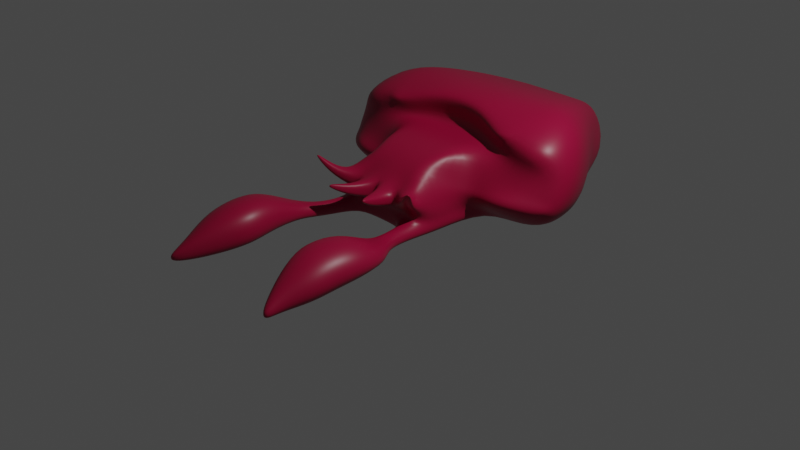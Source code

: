 # Source: Squid2.blend  (saved by Blender 3.4.6; exported with 4.5.12 LTS)
import bpy
from mathutils import Matrix  # noqa: F401  (used for matrix-valued properties, if any)

bpy.ops.wm.read_factory_settings(use_empty=True)
scene = bpy.context.scene
scene.name = 'Scene'

# ---- collections
col_scene = bpy.data.collections.new('Scene'); scene.collection.children.link(col_scene)
col_references = bpy.data.collections.new('References'); scene.collection.children.link(col_references)
col_squid = bpy.data.collections.new('Squid'); scene.collection.children.link(col_squid)

# ---- materials (node trees are filled in below, after node groups)
mat_body = bpy.data.materials.new('Body')
mat_body.use_transparent_shadow = False
mat_body.diffuse_color = (0.8, 0.0, 0.007452, 1.0)
mat_eyeball = bpy.data.materials.new('Eyeball')
mat_eyeball.use_transparent_shadow = False
mat_pupil = bpy.data.materials.new('Pupil')
mat_pupil.use_transparent_shadow = False

# ---- material node trees
mat_body.use_nodes = True; mat_body.node_tree.nodes.clear()
_N = mat_body.node_tree.nodes; _L = mat_body.node_tree.links
n0 = _N.new('ShaderNodeOutputMaterial'); n0.name = 'Material Output'; n0.location = (300, 300)
n1 = _N.new('ShaderNodeBsdfPrincipled'); n1.name = 'Principled BSDF'; n1.location = (10, 300)
n1.distribution = 'GGX'
n1.subsurface_method = 'RANDOM_WALK_SKIN'
n1.inputs[0].default_value = (0.3283, 0.00246, 0.04174, 1.0)
n1.inputs[2].default_value = 0.4022
n1.inputs[3].default_value = 1.45
n1.inputs[13].default_value = 0.3667
n1.inputs[27].default_value = (0.0, 0.0, 0.0, 1.0)
n1.inputs[28].default_value = 1.0
_L.new(n1.outputs[0], n0.inputs[0])
n0.is_active_output = True
mat_eyeball.use_nodes = True; mat_eyeball.node_tree.nodes.clear()
_N = mat_eyeball.node_tree.nodes; _L = mat_eyeball.node_tree.links
n0 = _N.new('ShaderNodeBsdfPrincipled'); n0.name = 'Principled BSDF'; n0.location = (10, 300)
n0.distribution = 'GGX'
n0.subsurface_method = 'RANDOM_WALK_SKIN'
n0.inputs[2].default_value = 0.0
n0.inputs[3].default_value = 1.45
n0.inputs[27].default_value = (0.0, 0.0, 0.0, 1.0)
n0.inputs[28].default_value = 1.0
n1 = _N.new('ShaderNodeOutputMaterial'); n1.name = 'Material Output'; n1.location = (300, 300)
_L.new(n0.outputs[0], n1.inputs[0])
n1.is_active_output = True
mat_pupil.use_nodes = True; mat_pupil.node_tree.nodes.clear()
_N = mat_pupil.node_tree.nodes; _L = mat_pupil.node_tree.links
n0 = _N.new('ShaderNodeBsdfPrincipled'); n0.name = 'Principled BSDF'; n0.location = (10, 300)
n0.distribution = 'GGX'
n0.subsurface_method = 'RANDOM_WALK_SKIN'
n0.inputs[0].default_value = (0.0, 0.0, 0.0, 1.0)
n0.inputs[2].default_value = 1.0
n0.inputs[3].default_value = 1.45
n0.inputs[27].default_value = (0.0, 0.0, 0.0, 1.0)
n0.inputs[28].default_value = 1.0
n1 = _N.new('ShaderNodeOutputMaterial'); n1.name = 'Material Output'; n1.location = (300, 300)
_L.new(n0.outputs[0], n1.inputs[0])
n1.is_active_output = True

# ---- world
world_world = bpy.data.worlds.new('World'); scene.world = world_world
world_world.use_nodes = True; world_world.node_tree.nodes.clear()
_N = world_world.node_tree.nodes; _L = world_world.node_tree.links
n0 = _N.new('ShaderNodeOutputWorld'); n0.name = 'World Output'; n0.location = (300, 300)
n1 = _N.new('ShaderNodeBackground'); n1.name = 'Background'; n1.location = (10, 300)
n1.inputs[0].default_value = (0.05088, 0.05088, 0.05088, 1.0)
_L.new(n1.outputs[0], n0.inputs[0])
n0.is_active_output = True
world_world.color = (0.05088, 0.05088, 0.05088)
world_world.use_sun_shadow = False
world_world.sun_shadow_jitter_overblur = 0.0

# ---- cameras
cam_camera = bpy.data.cameras.new('Camera')
cam_camera.clip_end = 100.0
cam_camera.ortho_scale = 7.314

# ---- lights
light_light = bpy.data.lights.new('Light', 'POINT')
light_light.transmission_factor = 0.0
light_light.energy = 1000.0
light_light.shadow_soft_size = 0.1
light_light.shadow_maximum_resolution = 0.006
light_light.use_absolute_resolution = True

# ---- meshes
me_plane = bpy.data.meshes.new('Plane')
me_plane.from_pydata([(3.258, 6.872, 3.032), (3.258, 6.889, 0.6126), (2.518, 7.993, 2.756), (2.906, 8.408, 0.8826), (3.52, 6.83, 1.881), (1.869, 9.185, 2.336), (4.268, 5.341, 3.322), (4.268, 5.48, 0.5732), (4.53, 5.326, 1.937), (4.923, 4.113, 3.421), (4.923, 4.141, 0.6395), (5.185, 4.072, 1.992), (4.973, 3.097, 3.163), (5.083, 3.43, 0.6461), (5.345, 3.409, 1.886), (4.877, 2.692, 2.412), (5.063, 2.705, 0.6075), (5.325, 2.72, 1.379), (4.371, 1.924, 1.697), (4.477, 1.875, 0.9579), (4.803, 1.949, 1.212), (3.818, 1.455, 1.557), (3.511, 1.413, 1.169), (3.819, 1.284, 1.296), (0.0, 6.802, 3.564), (0.0, 6.83, 0.07283), (0.0, 8.141, 3.077), (0.0, 10.79, 0.867), (0.0, 9.692, 2.472), (0.0, 5.256, 3.996), (0.0, 5.451, 0.003163), (0.0, 4.044, 4.121), (0.0, 4.085, 0.07283), (0.0, 3.359, 0.1155), (0.0, 3.337, 2.742), (0.0, 2.508, 0.1908), (0.0, 1.996, 2.827), (2.79, 7.971, 1.954), (2.035, 1.334, 1.379), (2.042, 1.467, 1.557), (1.883, 6.83, 0.07283), (0.7979, 6.83, 0.07283), (1.027, 5.451, 0.003163), (2.423, 5.451, 0.003163), (2.859, 3.359, 0.1155), (1.212, 3.359, 0.1155), (1.207, 2.508, 0.1908), (2.135, 2.508, 0.1908), (1.175, 4.044, 4.121), (2.773, 4.044, 4.121), (1.023, 1.994, 2.827), (1.816, 1.965, 2.872), (0.7575, 9.668, 2.469), (0.2922, 9.687, 2.471), (0.3769, 10.78, 0.8682), (0.9386, 10.73, 0.8729), (2.773, 4.085, 0.07283), (1.175, 4.085, 0.07283), (1.97, 1.766, 0.7416), (2.015, 1.351, 1.066), (1.027, 5.256, 3.996), (2.423, 5.256, 3.996), (1.302, 3.137, 2.77), (2.295, 2.607, 2.746), (1.883, 6.802, 3.564), (0.7979, 6.802, 3.564), (0.5739, 8.141, 3.077), (1.354, 8.141, 3.077), (2.907, 1.461, 1.557), (3.449, 5.451, 0.003163), (4.054, 2.508, 0.1908), (3.948, 4.044, 4.121), (3.235, 1.919, 1.937), (1.587, 10.55, 0.8887), (2.865, 1.352, 1.066), (3.449, 5.256, 3.996), (3.712, 2.255, 2.777), (1.928, 8.141, 3.077), (2.888, 1.336, 1.379), (2.68, 6.83, 0.07283), (4.07, 3.359, 0.1155), (4.026, 2.134, 3.467), (1.323, 9.604, 2.462), (3.948, 4.085, 0.07283), (3.592, 1.77, 0.7416), (2.68, 6.802, 3.564), (0.0, 3.125, 3.679), (0.0, 3.23, 4.002), (2.6, 2.471, 3.633), (2.544, 2.27, 3.301), (2.832, 2.312, 3.583), (1.282, 2.873, 3.649), (1.285, 3.009, 3.969), (0.0, -0.005083, 0.1115), (0.0, 0.8697, 2.784), (0.0, -0.1746, 2.446), (1.807, -0.2338, 1.842), (0.8104, -0.1798, 2.446), (1.325, -0.1832, 2.446), (1.207, -0.005083, 0.1115), (1.946, -0.005083, 0.1115), (0.8683, 0.8678, 2.784), (1.537, 0.839, 2.776), (2.073, 0.00252, 0.6711), (2.015, -0.1045, 1.057), (0.0, -0.9302, 0.1828), (0.0, -0.923, 0.7644), (0.0, -0.7912, 1.944), (0.0, -0.9226, 1.107), (1.876, -0.8559, 1.57), (0.8632, -0.8897, 1.396), (0.8328, -0.8336, 1.726), (1.536, -0.8012, 1.944), (1.209, -0.9302, 0.1828), (1.948, -0.9302, 0.1828), (1.797, -0.9165, 0.7644), (1.295, -0.9187, 0.7644), (0.8564, -0.9212, 1.107), (2.017, -0.9194, 1.107), (1.501, -1.842, 0.2164), (1.925, -1.825, 0.2164), (1.824, -1.814, 0.7702), (1.51, -1.826, 0.7702), (1.623, -2.754, 0.3335), (2.216, -2.658, 0.3335), (2.092, -2.635, 0.8518), (1.682, -2.694, 0.8519), (1.646, -3.456, 0.4062), (2.898, -3.468, 0.4062), (2.66, -3.414, 1.125), (1.84, -3.41, 1.125), (1.449, -4.724, 0.3676), (3.206, -4.724, 0.3676), (2.862, -4.46, 1.724), (1.695, -4.465, 1.724), (1.258, -5.721, 0.2433), (3.116, -5.721, 0.2433), (2.756, -5.616, 1.79), (1.53, -5.621, 1.79), (1.607, -6.651, 0.1649), (3.078, -6.651, 0.1649), (2.778, -6.588, 1.51), (1.778, -6.593, 1.511), (2.087, -7.615, 0.163), (2.729, -7.615, 0.163), (2.598, -7.573, 0.9056), (2.161, -7.578, 0.9058), (2.506, -8.22, 0.2102), (2.713, -8.22, 0.2102), (2.671, -8.231, 0.4452), (2.53, -8.236, 0.4454), (2.098, -1.318, 1.731), (1.656, -1.629, 1.691), (1.591, -1.555, 1.858), (1.877, -1.321, 1.942), (1.695, -1.675, 1.57), (2.135, -1.369, 1.611), (2.481, -1.797, 2.367), (2.412, -1.918, 2.383), (2.379, -1.895, 2.412), (2.416, -1.804, 2.412), (2.434, -1.935, 2.361), (2.503, -1.814, 2.346), (0.3705, -1.835, 1.475), (0.3705, -1.858, 1.308), (0.3705, -1.746, 1.791), (0.8259, -1.83, 1.475), (0.8292, -1.767, 1.727), (0.8201, -1.857, 1.308), (0.0, -0.8793, 1.382), (0.8472, -2.63, 1.85), (0.85, -2.636, 1.804), (0.8363, -2.607, 1.936), (0.9623, -2.573, 1.85), (0.9554, -2.557, 1.919), (0.9641, -2.581, 1.804), (5.064, 2.334, 1.296), (4.77, 2.29, 0.7827), (2.132, 2.137, 0.4662), (3.823, 2.139, 0.4662), (2.073, -0.001281, 0.3913), (0.0, -0.9266, 0.4736), (2.075, -0.9227, 0.4736), (1.141, -0.925, 0.4736), (1.998, -1.815, 0.4933), (1.435, -1.837, 0.4933), (2.318, -2.622, 0.5926), (1.561, -2.737, 0.5927), (3.113, -3.443, 0.7656), (1.56, -3.432, 0.7658), (3.508, -4.591, 1.046), (1.312, -4.595, 1.046), (3.435, -5.668, 1.016), (1.122, -5.672, 1.017), (3.33, -6.618, 0.8375), (1.47, -6.623, 0.8378), (2.839, -7.593, 0.5342), (2.027, -7.597, 0.5344), (2.748, -8.225, 0.3277), (2.487, -8.229, 0.3279)], [], [(4, 1, 3, 37), (0, 4, 37, 2), (4, 0, 6, 8), (1, 4, 8, 7), (8, 6, 9, 11), (7, 8, 11, 10), (11, 9, 12, 14), (10, 11, 14, 13), (14, 12, 15, 17), (13, 14, 17, 16), (17, 18, 20, 176), (177, 176, 20, 19), (20, 18, 21, 23), (19, 20, 23, 22), (42, 30, 25, 41), (46, 35, 33, 45), (91, 86, 34, 62), (46, 47, 100, 99), (54, 27, 28, 53), (45, 33, 32, 57), (35, 46, 99, 93), (60, 29, 31, 48), (62, 34, 36, 50), (66, 26, 24, 65), (57, 32, 30, 42), (58, 59, 104, 103), (65, 24, 29, 60), (71, 49, 88, 90, 81), (41, 25, 27, 54), (51, 50, 101, 102), (53, 28, 26, 66), (37, 5, 2), (3, 5, 37), (82, 52, 67, 77), (52, 53, 66, 67), (78, 38, 59, 74), (50, 36, 94, 101), (79, 40, 55, 73), (40, 41, 54, 55), (49, 48, 92, 88), (81, 90, 89, 63, 76), (85, 64, 61, 75), (64, 65, 60, 61), (179, 178, 47, 70), (59, 38, 96, 104), (83, 56, 43, 69), (56, 57, 42, 43), (77, 67, 64, 85), (67, 66, 65, 64), (76, 63, 51, 72), (63, 62, 50, 51), (75, 61, 49, 71), (61, 60, 48, 49), (74, 59, 58, 84), (39, 51, 102, 98), (80, 44, 56, 83), (44, 45, 57, 56), (73, 55, 52, 82), (55, 54, 53, 52), (72, 51, 39, 68), (178, 58, 103, 180), (89, 91, 62, 63), (70, 47, 44, 80), (47, 46, 45, 44), (69, 43, 40, 79), (43, 42, 41, 40), (68, 39, 38, 78), (38, 39, 98, 96), (21, 68, 78, 23), (7, 69, 79, 1), (16, 70, 80, 13), (9, 71, 81, 12), (18, 72, 68, 21), (3, 73, 82, 5), (13, 80, 83, 10), (22, 74, 84, 19), (6, 75, 71, 9), (15, 76, 72, 18), (2, 77, 85, 0), (10, 83, 69, 7), (177, 179, 70, 16), (0, 85, 75, 6), (15, 81, 76), (1, 79, 73, 3), (23, 78, 74, 22), (5, 82, 77, 2), (12, 81, 15), (15, 18, 17), (88, 89, 90), (92, 87, 86, 91), (88, 92, 91, 89), (48, 31, 87, 92), (104, 96, 109, 118), (101, 94, 95, 97), (93, 99, 113, 105), (98, 97, 111, 112), (180, 103, 115, 182), (97, 95, 107, 111), (96, 98, 112, 109), (99, 100, 114, 113), (102, 101, 97, 98), (103, 104, 118, 115), (110, 111, 167, 166), (117, 108, 106, 116), (183, 181, 105, 113), (108, 117, 168, 164), (110, 117, 155, 152), (182, 115, 121, 184), (118, 117, 116, 115), (112, 111, 153, 154), (185, 119, 123, 187), (113, 114, 120, 119), (183, 113, 119, 185), (115, 116, 122, 121), (186, 125, 129, 188), (121, 122, 126, 125), (184, 121, 125, 186), (119, 120, 124, 123), (127, 128, 132, 131), (123, 124, 128, 127), (187, 123, 127, 189), (125, 126, 130, 129), (191, 131, 135, 193), (189, 127, 131, 191), (129, 130, 134, 133), (188, 129, 133, 190), (192, 137, 141, 194), (133, 134, 138, 137), (190, 133, 137, 192), (131, 132, 136, 135), (195, 139, 143, 197), (135, 136, 140, 139), (193, 135, 139, 195), (137, 138, 142, 141), (145, 146, 150, 149), (141, 142, 146, 145), (194, 141, 145, 196), (139, 140, 144, 143), (198, 199, 147, 148), (196, 145, 149, 198), (143, 144, 148, 147), (197, 143, 147, 199), (152, 155, 161, 158), (153, 152, 158, 159), (117, 118, 156, 155), (109, 112, 154, 151), (118, 109, 151, 156), (111, 110, 152, 153), (157, 158, 161, 162), (160, 159, 158, 157), (155, 156, 162, 161), (151, 154, 160, 157), (156, 151, 157, 162), (154, 153, 159, 160), (164, 168, 175, 171), (166, 167, 174, 173), (117, 110, 166, 168), (111, 107, 165, 167), (107, 169, 163, 165), (163, 169, 108, 164), (174, 172, 170, 173), (173, 170, 171, 175), (163, 164, 171, 170), (168, 166, 173, 175), (167, 165, 172, 174), (165, 163, 170, 172), (146, 197, 199, 150), (144, 196, 198, 148), (149, 150, 199, 198), (140, 194, 196, 144), (138, 193, 195, 142), (142, 195, 197, 146), (132, 190, 192, 136), (136, 192, 194, 140), (128, 188, 190, 132), (130, 189, 191, 134), (134, 191, 193, 138), (126, 187, 189, 130), (120, 184, 186, 124), (124, 186, 188, 128), (116, 183, 185, 122), (122, 185, 187, 126), (114, 182, 184, 120), (116, 106, 181, 183), (100, 180, 182, 114), (19, 84, 179, 177), (47, 178, 180, 100), (84, 58, 178, 179), (16, 17, 176, 177)])
me_plane.polygons.foreach_set('use_smooth', [True] * 189)
_uv = me_plane.uv_layers.new(name='UVMap')
_uv.uv.foreach_set('vector', [0.3785, 0.5984, 0.4583, 0.5808, 0.4739, 0.6894, 0.3946, 0.6874, 0.3118, 0.6218, 0.3785, 0.5984, 0.3946, 0.6874, 0.339, 0.7114, 0.3785, 0.5984, 0.3118, 0.6218, 0.2911, 0.5275, 0.3489, 0.5094, 0.4583, 0.5808, 0.3785, 0.5984, 0.3489, 0.5094, 0.4106, 0.4941, 0.3489, 0.5094, 0.2911, 0.5275, 0.2841, 0.4757, 0.3287, 0.4585, 0.4106, 0.4941, 0.3489, 0.5094, 0.3287, 0.4585, 0.3739, 0.4416, 0.3287, 0.4585, 0.2841, 0.4757, 0.2824, 0.4422, 0.3238, 0.436, 0.3739, 0.4416, 0.3287, 0.4585, 0.3238, 0.436, 0.3605, 0.4206, 0.3238, 0.436, 0.2824, 0.4422, 0.2954, 0.4175, 0.3311, 0.4108, 0.3605, 0.4206, 0.3238, 0.436, 0.3311, 0.4108, 0.3501, 0.4009, 0.3311, 0.4108, 0.3059, 0.3761, 0.3267, 0.3829, 0.3285, 0.3969, 0.3428, 0.3866, 0.3285, 0.3969, 0.3267, 0.3829, 0.3337, 0.3717, 0.3267, 0.3829, 0.3059, 0.3761, 0.3066, 0.3479, 0.3162, 0.344, 0.3337, 0.3717, 0.3267, 0.3829, 0.3162, 0.344, 0.321, 0.3317, 0.627, 0.4526, 0.7229, 0.4317, 0.7381, 0.583, 0.6608, 0.5764, 0.4939, 0.2351, 0.5708, 0.163, 0.63, 0.2293, 0.5381, 0.2933, 0.1058, 0.4122, 0.0, 0.4185, 0.0002937, 0.3326, 0.1028, 0.3459, 0.4939, 0.2351, 0.4356, 0.2829, 0.3255, 0.1211, 0.3532, 0.09321, 0.5928, 0.9604, 0.615, 1.0, 0.3636, 1.0, 0.372, 0.9676, 0.5381, 0.2933, 0.63, 0.2293, 0.6726, 0.2974, 0.5738, 0.3457, 0.5708, 0.163, 0.4939, 0.2351, 0.3532, 0.09321, 0.4014, 0.0216, 0.1124, 0.6072, 0.03157, 0.638, 0.005629, 0.5301, 0.09976, 0.5151, 0.1028, 0.3459, 0.0002937, 0.3326, 0.0429, 0.2234, 0.1178, 0.2587, 0.2325, 0.8466, 0.194, 0.8928, 0.0973, 0.7745, 0.1582, 0.7323, 0.5738, 0.3457, 0.6726, 0.2974, 0.7229, 0.4317, 0.627, 0.4526, 0.3638, 0.2493, 0.3214, 0.2376, 0.2882, 0.1367, 0.3059, 0.1346, 0.1582, 0.7323, 0.0973, 0.7745, 0.03157, 0.638, 0.1124, 0.6072, 0.2443, 0.4872, 0.1958, 0.4975, 0.1882, 0.4091, 0.2018, 0.4081, 0.248, 0.414, 0.6608, 0.5764, 0.7381, 0.583, 0.615, 1.0, 0.5928, 0.9604, 0.1747, 0.2825, 0.1178, 0.2587, 0.1469, 0.1773, 0.1867, 0.1993, 0.372, 0.9676, 0.3636, 1.0, 0.194, 0.8928, 0.2325, 0.8466, 0.3946, 0.6874, 0.3952, 0.8101, 0.339, 0.7114, 0.4739, 0.6894, 0.3952, 0.8101, 0.3946, 0.6874, 0.3945, 0.8698, 0.3836, 0.9208, 0.277, 0.7905, 0.3061, 0.7527, 0.3836, 0.9208, 0.372, 0.9676, 0.2325, 0.8466, 0.277, 0.7905, 0.3032, 0.3031, 0.2914, 0.241, 0.3214, 0.2376, 0.3214, 0.2981, 0.1178, 0.2587, 0.0429, 0.2234, 0.09313, 0.139, 0.1469, 0.1773, 0.5135, 0.5682, 0.5716, 0.5704, 0.5658, 0.914, 0.5395, 0.8681, 0.5716, 0.5704, 0.6608, 0.5764, 0.5928, 0.9604, 0.5658, 0.914, 0.1958, 0.4975, 0.09976, 0.5151, 0.1054, 0.4386, 0.1882, 0.4091, 0.248, 0.414, 0.2018, 0.4081, 0.1929, 0.3879, 0.1828, 0.3454, 0.2537, 0.3884, 0.2667, 0.6417, 0.2258, 0.6785, 0.1984, 0.5685, 0.2459, 0.5434, 0.2258, 0.6785, 0.1582, 0.7323, 0.1124, 0.6072, 0.1984, 0.5685, 0.3599, 0.3548, 0.3992, 0.2666, 0.4356, 0.2829, 0.3709, 0.3724, 0.3214, 0.2376, 0.2914, 0.241, 0.2484, 0.1373, 0.2882, 0.1367, 0.4155, 0.4231, 0.471, 0.3955, 0.5224, 0.4732, 0.4605, 0.484, 0.471, 0.3955, 0.5738, 0.3457, 0.627, 0.4526, 0.5224, 0.4732, 0.3061, 0.7527, 0.277, 0.7905, 0.2258, 0.6785, 0.2667, 0.6417, 0.277, 0.7905, 0.2325, 0.8466, 0.1582, 0.7323, 0.2258, 0.6785, 0.2537, 0.3884, 0.1828, 0.3454, 0.1747, 0.2825, 0.2696, 0.3398, 0.1828, 0.3454, 0.1028, 0.3459, 0.1178, 0.2587, 0.1747, 0.2825, 0.2459, 0.5434, 0.1984, 0.5685, 0.1958, 0.4975, 0.2443, 0.4872, 0.1984, 0.5685, 0.1124, 0.6072, 0.09976, 0.5151, 0.1958, 0.4975, 0.3214, 0.2981, 0.3214, 0.2376, 0.3638, 0.2493, 0.3445, 0.3386, 0.2715, 0.251, 0.1747, 0.2825, 0.1867, 0.1993, 0.21, 0.1332, 0.3947, 0.3977, 0.4422, 0.3589, 0.471, 0.3955, 0.4155, 0.4231, 0.4422, 0.3589, 0.5381, 0.2933, 0.5738, 0.3457, 0.471, 0.3955, 0.5395, 0.8681, 0.5658, 0.914, 0.3836, 0.9208, 0.3945, 0.8698, 0.5658, 0.914, 0.5928, 0.9604, 0.372, 0.9676, 0.3836, 0.9208, 0.2696, 0.3398, 0.1747, 0.2825, 0.2715, 0.251, 0.2911, 0.3078, 0.3992, 0.2666, 0.3638, 0.2493, 0.3059, 0.1346, 0.3155, 0.1284, 0.1929, 0.3879, 0.1058, 0.4122, 0.1028, 0.3459, 0.1828, 0.3454, 0.3709, 0.3724, 0.4356, 0.2829, 0.4422, 0.3589, 0.3947, 0.3977, 0.4356, 0.2829, 0.4939, 0.2351, 0.5381, 0.2933, 0.4422, 0.3589, 0.4605, 0.484, 0.5224, 0.4732, 0.5716, 0.5704, 0.5135, 0.5682, 0.5224, 0.4732, 0.627, 0.4526, 0.6608, 0.5764, 0.5716, 0.5704, 0.2911, 0.3078, 0.2715, 0.251, 0.2914, 0.241, 0.3032, 0.3031, 0.2914, 0.241, 0.2715, 0.251, 0.21, 0.1332, 0.2484, 0.1373, 0.3066, 0.3479, 0.2911, 0.3078, 0.3032, 0.3031, 0.3162, 0.344, 0.4106, 0.4941, 0.4605, 0.484, 0.5135, 0.5682, 0.4583, 0.5808, 0.3501, 0.4009, 0.3709, 0.3724, 0.3947, 0.3977, 0.3605, 0.4206, 0.2841, 0.4757, 0.2443, 0.4872, 0.248, 0.414, 0.2824, 0.4422, 0.3059, 0.3761, 0.2696, 0.3398, 0.2911, 0.3078, 0.3066, 0.3479, 0.4739, 0.6894, 0.5395, 0.8681, 0.3945, 0.8698, 0.3952, 0.8101, 0.3605, 0.4206, 0.3947, 0.3977, 0.4155, 0.4231, 0.3739, 0.4416, 0.321, 0.3317, 0.3214, 0.2981, 0.3445, 0.3386, 0.3337, 0.3717, 0.2911, 0.5275, 0.2459, 0.5434, 0.2443, 0.4872, 0.2841, 0.4757, 0.2954, 0.4175, 0.2537, 0.3884, 0.2696, 0.3398, 0.3059, 0.3761, 0.339, 0.7114, 0.3061, 0.7527, 0.2667, 0.6417, 0.3118, 0.6218, 0.3739, 0.4416, 0.4155, 0.4231, 0.4605, 0.484, 0.4106, 0.4941, 0.3428, 0.3866, 0.3599, 0.3548, 0.3709, 0.3724, 0.3501, 0.4009, 0.3118, 0.6218, 0.2667, 0.6417, 0.2459, 0.5434, 0.2911, 0.5275, 0.2954, 0.4175, 0.248, 0.414, 0.2537, 0.3884, 0.4583, 0.5808, 0.5135, 0.5682, 0.5395, 0.8681, 0.4739, 0.6894, 0.3162, 0.344, 0.3032, 0.3031, 0.3214, 0.2981, 0.321, 0.3317, 0.3952, 0.8101, 0.3945, 0.8698, 0.3061, 0.7527, 0.339, 0.7114, 0.2824, 0.4422, 0.248, 0.414, 0.2954, 0.4175, 0.2954, 0.4175, 0.3059, 0.3761, 0.3311, 0.4108, 0.1882, 0.4091, 0.1929, 0.3879, 0.2018, 0.4081, 0.1054, 0.4386, 0.001424, 0.4545, 0.0, 0.4185, 0.1058, 0.4122, 0.1882, 0.4091, 0.1054, 0.4386, 0.1058, 0.4122, 0.1929, 0.3879, 0.09976, 0.5151, 0.005629, 0.5301, 0.001424, 0.4545, 0.1054, 0.4386, 0.2882, 0.1367, 0.2484, 0.1373, 0.2577, 0.1096, 0.2714, 0.09945, 0.1469, 0.1773, 0.09313, 0.139, 0.1563, 0.07507, 0.1906, 0.1134, 0.4014, 0.0216, 0.3532, 0.09321, 0.3061, 0.07081, 0.3267, 0.0, 0.21, 0.1332, 0.1906, 0.1134, 0.2311, 0.07999, 0.2418, 0.1085, 0.3155, 0.1284, 0.3059, 0.1346, 0.2831, 0.08971, 0.2934, 0.08983, 0.1906, 0.1134, 0.1563, 0.07507, 0.2074, 0.05259, 0.2311, 0.07999, 0.2484, 0.1373, 0.21, 0.1332, 0.2418, 0.1085, 0.2577, 0.1096, 0.3532, 0.09321, 0.3255, 0.1211, 0.2982, 0.08733, 0.3061, 0.07081, 0.1867, 0.1993, 0.1469, 0.1773, 0.1906, 0.1134, 0.21, 0.1332, 0.3059, 0.1346, 0.2882, 0.1367, 0.2714, 0.09945, 0.2831, 0.08971, 0.2456, 0.07229, 0.2311, 0.07999, 0.238, 0.05958, 0.2386, 0.05925, 0.2583, 0.06384, 0.2466, 0.03292, 0.2687, 0.0164, 0.2798, 0.07588, 0.2924, 0.06802, 0.2954, 0.004913, 0.3267, 0.0, 0.3061, 0.07081, 0.2466, 0.03292, 0.2583, 0.06384, 0.2382, 0.0588, 0.2359, 0.05575, 0.2456, 0.07229, 0.2583, 0.06384, 0.2514, 0.09703, 0.2527, 0.0972, 0.2934, 0.08983, 0.2831, 0.08971, 0.2863, 0.06754, 0.2871, 0.06759, 0.2714, 0.09945, 0.2583, 0.06384, 0.2798, 0.07588, 0.2831, 0.08971, 0.2418, 0.1085, 0.2311, 0.07999, 0.2532, 0.09781, 0.2528, 0.1004, 0.2879, 0.067, 0.2889, 0.06673, 0.2836, 0.05348, 0.2826, 0.05358, 0.3061, 0.07081, 0.2982, 0.08733, 0.2874, 0.06748, 0.2889, 0.06673, 0.2924, 0.06802, 0.3061, 0.07081, 0.2889, 0.06673, 0.2879, 0.067, 0.2831, 0.08971, 0.2798, 0.07588, 0.2868, 0.06757, 0.2863, 0.06754, 0.2823, 0.05272, 0.2825, 0.05291, 0.28, 0.0453, 0.2794, 0.04417, 0.2863, 0.06754, 0.2868, 0.06757, 0.2819, 0.05361, 0.2825, 0.05291, 0.2871, 0.06759, 0.2863, 0.06754, 0.2825, 0.05291, 0.2823, 0.05272, 0.2889, 0.06673, 0.2874, 0.06748, 0.2815, 0.05341, 0.2836, 0.05348, 0.2808, 0.0473, 0.2788, 0.04538, 0.2774, 0.03943, 0.2776, 0.03988, 0.2836, 0.05348, 0.2815, 0.05341, 0.2788, 0.04538, 0.2808, 0.0473, 0.2826, 0.05358, 0.2836, 0.05348, 0.2808, 0.0473, 0.28, 0.04769, 0.2825, 0.05291, 0.2819, 0.05361, 0.2796, 0.04705, 0.28, 0.0453, 0.2775, 0.04012, 0.2776, 0.03988, 0.276, 0.03606, 0.2763, 0.03648, 0.28, 0.04769, 0.2808, 0.0473, 0.2776, 0.03988, 0.2775, 0.04012, 0.28, 0.0453, 0.2796, 0.04705, 0.2777, 0.04038, 0.2779, 0.04009, 0.2794, 0.04417, 0.28, 0.0453, 0.2779, 0.04009, 0.2776, 0.03963, 0.2763, 0.03598, 0.2764, 0.03641, 0.2751, 0.03316, 0.2751, 0.0325, 0.2779, 0.04009, 0.2777, 0.04038, 0.2763, 0.03672, 0.2764, 0.03641, 0.2776, 0.03963, 0.2779, 0.04009, 0.2764, 0.03641, 0.2763, 0.03598, 0.2776, 0.03988, 0.2774, 0.03943, 0.2763, 0.03549, 0.276, 0.03606, 0.2751, 0.03309, 0.2749, 0.03222, 0.2731, 0.02645, 0.2728, 0.0271, 0.276, 0.03606, 0.2763, 0.03549, 0.2748, 0.03146, 0.2749, 0.03222, 0.2763, 0.03648, 0.276, 0.03606, 0.2749, 0.03222, 0.2751, 0.03309, 0.2764, 0.03641, 0.2763, 0.03672, 0.2751, 0.03362, 0.2751, 0.03316, 0.2732, 0.02686, 0.2733, 0.02813, 0.2668, 0.009343, 0.2678, 0.015, 0.2751, 0.03316, 0.2751, 0.03362, 0.2733, 0.02813, 0.2732, 0.02686, 0.2751, 0.0325, 0.2751, 0.03316, 0.2732, 0.02686, 0.2724, 0.02548, 0.2749, 0.03222, 0.2748, 0.03146, 0.2721, 0.02469, 0.2731, 0.02645, 0.2689, 0.01736, 0.2698, 0.0145, 0.2711, 0.01771, 0.2697, 0.01799, 0.2724, 0.02548, 0.2732, 0.02686, 0.2678, 0.015, 0.2689, 0.01736, 0.2731, 0.02645, 0.2721, 0.02469, 0.2697, 0.01799, 0.2711, 0.01771, 0.2728, 0.0271, 0.2731, 0.02645, 0.2711, 0.01771, 0.2698, 0.0145, 0.2527, 0.0972, 0.2514, 0.09703, 0.2533, 0.1018, 0.2536, 0.1016, 0.2532, 0.09781, 0.2527, 0.0972, 0.2536, 0.1016, 0.2539, 0.1015, 0.2583, 0.06384, 0.2714, 0.09945, 0.2551, 0.09977, 0.2514, 0.09703, 0.2577, 0.1096, 0.2418, 0.1085, 0.2528, 0.1004, 0.2548, 0.1006, 0.2714, 0.09945, 0.2577, 0.1096, 0.2548, 0.1006, 0.2551, 0.09977, 0.2311, 0.07999, 0.2456, 0.07229, 0.2527, 0.0972, 0.2532, 0.09781, 0.2536, 0.1011, 0.2536, 0.1016, 0.2533, 0.1018, 0.2535, 0.1013, 0.2538, 0.1013, 0.2539, 0.1015, 0.2536, 0.1016, 0.2536, 0.1011, 0.2514, 0.09703, 0.2551, 0.09977, 0.2535, 0.1013, 0.2533, 0.1018, 0.2548, 0.1006, 0.2528, 0.1004, 0.2538, 0.1013, 0.2536, 0.1011, 0.2551, 0.09977, 0.2548, 0.1006, 0.2536, 0.1011, 0.2535, 0.1013, 0.2528, 0.1004, 0.2532, 0.09781, 0.2539, 0.1015, 0.2538, 0.1013, 0.2359, 0.05575, 0.2382, 0.0588, 0.2382, 0.05886, 0.238, 0.05907, 0.2386, 0.05925, 0.238, 0.05958, 0.2385, 0.05866, 0.2383, 0.05873, 0.2583, 0.06384, 0.2456, 0.07229, 0.2386, 0.05925, 0.2382, 0.0588, 0.2311, 0.07999, 0.2074, 0.05259, 0.2362, 0.05603, 0.238, 0.05958, 0.2074, 0.05259, 0.2272, 0.03552, 0.2368, 0.05511, 0.2362, 0.05603, 0.2368, 0.05511, 0.2272, 0.03552, 0.2466, 0.03292, 0.2359, 0.05575, 0.2385, 0.05866, 0.2388, 0.05863, 0.2385, 0.05887, 0.2383, 0.05873, 0.2383, 0.05873, 0.2385, 0.05887, 0.238, 0.05907, 0.2382, 0.05886, 0.2368, 0.05511, 0.2359, 0.05575, 0.238, 0.05907, 0.2385, 0.05887, 0.2382, 0.0588, 0.2386, 0.05925, 0.2383, 0.05873, 0.2382, 0.05886, 0.238, 0.05958, 0.2362, 0.05603, 0.2388, 0.05863, 0.2385, 0.05866, 0.2362, 0.05603, 0.2368, 0.05511, 0.2385, 0.05887, 0.2388, 0.05863, 0.2733, 0.02813, 0.2728, 0.0271, 0.2698, 0.0145, 0.2668, 0.009343, 0.2721, 0.02469, 0.2724, 0.02548, 0.2689, 0.01736, 0.2697, 0.01799, 0.2678, 0.015, 0.2668, 0.009343, 0.2698, 0.0145, 0.2689, 0.01736, 0.2748, 0.03146, 0.2751, 0.0325, 0.2724, 0.02548, 0.2721, 0.02469, 0.2763, 0.03672, 0.2763, 0.03648, 0.2751, 0.03309, 0.2751, 0.03362, 0.2751, 0.03362, 0.2751, 0.03309, 0.2728, 0.0271, 0.2733, 0.02813, 0.2774, 0.03943, 0.2776, 0.03963, 0.2763, 0.03598, 0.2763, 0.03549, 0.2763, 0.03549, 0.2763, 0.03598, 0.2751, 0.0325, 0.2748, 0.03146, 0.2788, 0.04538, 0.2794, 0.04417, 0.2776, 0.03963, 0.2774, 0.03943, 0.2796, 0.04705, 0.28, 0.04769, 0.2775, 0.04012, 0.2777, 0.04038, 0.2777, 0.04038, 0.2775, 0.04012, 0.2763, 0.03648, 0.2763, 0.03672, 0.2819, 0.05361, 0.2826, 0.05358, 0.28, 0.04769, 0.2796, 0.04705, 0.2874, 0.06748, 0.2871, 0.06759, 0.2823, 0.05272, 0.2815, 0.05341, 0.2815, 0.05341, 0.2823, 0.05272, 0.2794, 0.04417, 0.2788, 0.04538, 0.2798, 0.07588, 0.2924, 0.06802, 0.2879, 0.067, 0.2868, 0.06757, 0.2868, 0.06757, 0.2879, 0.067, 0.2826, 0.05358, 0.2819, 0.05361, 0.2982, 0.08733, 0.2934, 0.08983, 0.2871, 0.06759, 0.2874, 0.06748, 0.2798, 0.07588, 0.2687, 0.0164, 0.2954, 0.004913, 0.2924, 0.06802, 0.3255, 0.1211, 0.3155, 0.1284, 0.2934, 0.08983, 0.2982, 0.08733, 0.3337, 0.3717, 0.3445, 0.3386, 0.3599, 0.3548, 0.3428, 0.3866, 0.4356, 0.2829, 0.3992, 0.2666, 0.3155, 0.1284, 0.3255, 0.1211, 0.3445, 0.3386, 0.3638, 0.2493, 0.3992, 0.2666, 0.3599, 0.3548, 0.3501, 0.4009, 0.3311, 0.4108, 0.3285, 0.3969, 0.3428, 0.3866])
me_plane.materials.append(mat_body)
me_plane.update()
me_sphere = bpy.data.meshes.new('Sphere')
me_sphere.from_pydata([(0.0, 0.5556, 0.8315), (0.0, 0.8315, 0.5556), (0.0, 0.9808, 0.1951), (0.0, 1.0, 0.0), (0.0, 0.9808, -0.1951), (0.0, 0.8315, -0.5556), (0.05698, 0.2864, 0.9927), (0.07466, 0.3753, 0.9239), (0.1084, 0.5449, 0.8315), (0.1379, 0.6935, 0.7071), (0.1622, 0.8155, 0.5556), (0.1802, 0.9061, 0.3827), (0.1913, 0.9619, 0.1951), (0.1951, 0.9808, 0.0), (0.1913, 0.9619, -0.1951), (0.1802, 0.9061, -0.3827), (0.1622, 0.8155, -0.5556), (0.1379, 0.6935, -0.7071), (0.1084, 0.5449, -0.8315), (0.07466, 0.3753, -0.9239), (0.03806, 0.1913, -0.9808), (0.1118, 0.2698, 0.9927), (0.1464, 0.3536, 0.9239), (0.2126, 0.5133, 0.8315), (0.2706, 0.6533, 0.7071), (0.3182, 0.7682, 0.5556), (0.3536, 0.8536, 0.3827), (0.3753, 0.9061, 0.1951), (0.3827, 0.9239, 0.0), (0.3753, 0.9061, -0.1951), (0.3536, 0.8536, -0.3827), (0.3182, 0.7682, -0.5556), (0.2706, 0.6533, -0.7071), (0.2126, 0.5133, -0.8315), (0.1464, 0.3536, -0.9239), (0.07466, 0.1802, -0.9808), (0.1623, 0.2428, 0.9927), (0.2126, 0.3182, 0.9239), (0.3087, 0.4619, 0.8315), (0.3928, 0.5879, 0.7071), (0.4619, 0.6913, 0.5556), (0.5133, 0.7682, 0.3827), (0.5449, 0.8155, 0.1951), (0.5556, 0.8315, 0.0), (0.5449, 0.8155, -0.1951), (0.5133, 0.7682, -0.3827), (0.4619, 0.6913, -0.5556), (0.3928, 0.5879, -0.7071), (0.3087, 0.4619, -0.8315), (0.2126, 0.3182, -0.9239), (0.1084, 0.1622, -0.9808), (0.2065, 0.2065, 0.9927), (0.2706, 0.2706, 0.9239), (0.3928, 0.3928, 0.8315), (0.5, 0.5, 0.7071), (0.5879, 0.5879, 0.5556), (0.6533, 0.6533, 0.3827), (0.6935, 0.6935, 0.1951), (0.7071, 0.7071, 0.0), (0.6935, 0.6935, -0.1951), (0.6533, 0.6533, -0.3827), (0.5879, 0.5879, -0.5556), (0.5, 0.5, -0.7071), (0.3928, 0.3928, -0.8315), (0.2706, 0.2706, -0.9239), (0.1379, 0.1379, -0.9808), (0.2428, 0.1623, 0.9927), (0.3182, 0.2126, 0.9239), (0.4619, 0.3087, 0.8315), (0.5879, 0.3928, 0.7071), (0.6913, 0.4619, 0.5556), (0.7682, 0.5133, 0.3827), (0.8155, 0.5449, 0.1951), (0.8315, 0.5556, 0.0), (0.8155, 0.5449, -0.1951), (0.7682, 0.5133, -0.3827), (0.6913, 0.4619, -0.5556), (0.5879, 0.3928, -0.7071), (0.4619, 0.3087, -0.8315), (0.3182, 0.2126, -0.9239), (0.1622, 0.1084, -0.9808), (0.2698, 0.1118, 0.9927), (0.3536, 0.1464, 0.9239), (0.5133, 0.2126, 0.8315), (0.6533, 0.2706, 0.7071), (0.7682, 0.3182, 0.5556), (0.8536, 0.3536, 0.3827), (0.9061, 0.3753, 0.1951), (0.9239, 0.3827, 0.0), (0.9061, 0.3753, -0.1951), (0.8536, 0.3536, -0.3827), (0.7682, 0.3182, -0.5556), (0.6533, 0.2706, -0.7071), (0.5133, 0.2126, -0.8315), (0.3536, 0.1464, -0.9239), (0.1802, 0.07466, -0.9808), (0.2864, 0.05698, 0.9927), (0.3753, 0.07466, 0.9239), (0.5449, 0.1084, 0.8315), (0.6935, 0.1379, 0.7071), (0.8155, 0.1622, 0.5556), (0.9061, 0.1802, 0.3827), (0.9619, 0.1913, 0.1951), (0.9808, 0.1951, 0.0), (0.9619, 0.1913, -0.1951), (0.9061, 0.1802, -0.3827), (0.8155, 0.1622, -0.5556), (0.6935, 0.1379, -0.7071), (0.5449, 0.1084, -0.8315), (0.3753, 0.07466, -0.9239), (0.1913, 0.03806, -0.9808), (0.292, -1.695e-08, 0.9927), (0.3827, -2.235e-08, 0.9239), (0.5556, -5.215e-08, 0.8315), (0.7071, 1.49e-08, 0.7071), (0.8315, -8.941e-08, 0.5556), (0.9239, 4.47e-08, 0.3827), (0.9808, -8.941e-08, 0.1951), (1.0, -1.639e-07, 0.0), (0.9808, -8.941e-08, -0.1951), (0.9239, 4.47e-08, -0.3827), (0.8315, -8.941e-08, -0.5556), (0.7071, 1.49e-08, -0.7071), (0.5556, -5.215e-08, -0.8315), (0.3827, -2.235e-08, -0.9239), (0.1951, -1.118e-08, -0.9808), (0.2864, -0.05698, 0.9927), (0.3753, -0.07466, 0.9239), (0.5449, -0.1084, 0.8315), (0.6935, -0.1379, 0.7071), (0.8155, -0.1622, 0.5556), (0.9061, -0.1802, 0.3827), (0.9619, -0.1913, 0.1951), (0.9808, -0.1951, 0.0), (0.9619, -0.1913, -0.1951), (0.9061, -0.1802, -0.3827), (0.8155, -0.1622, -0.5556), (0.6935, -0.1379, -0.7071), (0.5449, -0.1084, -0.8315), (0.3753, -0.07466, -0.9239), (0.1913, -0.03806, -0.9808), (0.2698, -0.1118, 0.9927), (0.3536, -0.1464, 0.9239), (0.5133, -0.2126, 0.8315), (0.6533, -0.2706, 0.7071), (0.7682, -0.3182, 0.5556), (0.8536, -0.3536, 0.3827), (0.9061, -0.3753, 0.1951), (0.9239, -0.3827, 0.0), (0.9061, -0.3753, -0.1951), (0.8536, -0.3536, -0.3827), (0.7682, -0.3182, -0.5556), (0.6533, -0.2706, -0.7071), (0.5133, -0.2126, -0.8315), (0.3536, -0.1464, -0.9239), (0.1802, -0.07466, -0.9808), (0.2428, -0.1623, 0.9927), (0.3182, -0.2126, 0.9239), (0.4619, -0.3087, 0.8315), (0.5879, -0.3928, 0.7071), (0.6913, -0.4619, 0.5556), (0.7682, -0.5133, 0.3827), (0.8155, -0.5449, 0.1951), (0.8315, -0.5556, 0.0), (0.8155, -0.5449, -0.1951), (0.7682, -0.5133, -0.3827), (0.6913, -0.4619, -0.5556), (0.5879, -0.3928, -0.7071), (0.4619, -0.3087, -0.8315), (0.3182, -0.2126, -0.9239), (0.1622, -0.1084, -0.9808), (0.2065, -0.2065, 0.9927), (0.2706, -0.2706, 0.9239), (0.3928, -0.3928, 0.8315), (0.5, -0.5, 0.7071), (0.5879, -0.5879, 0.5556), (0.6533, -0.6533, 0.3827), (0.6935, -0.6935, 0.1951), (0.7071, -0.7071, 0.0), (0.6935, -0.6935, -0.1951), (0.6533, -0.6533, -0.3827), (0.5879, -0.5879, -0.5556), (0.5, -0.5, -0.7071), (0.3928, -0.3928, -0.8315), (0.2706, -0.2706, -0.9239), (0.1379, -0.1379, -0.9808), (0.1623, -0.2428, 0.9927), (0.2126, -0.3182, 0.9239), (0.3087, -0.4619, 0.8315), (0.3928, -0.5879, 0.7071), (0.4619, -0.6913, 0.5556), (0.5133, -0.7682, 0.3827), (0.5449, -0.8155, 0.1951), (0.5556, -0.8315, 0.0), (0.5449, -0.8155, -0.1951), (0.5133, -0.7682, -0.3827), (0.4619, -0.6913, -0.5556), (0.3928, -0.5879, -0.7071), (0.3087, -0.4619, -0.8315), (0.2126, -0.3182, -0.9239), (0.1084, -0.1622, -0.9808), (0.1118, -0.2698, 0.9927), (0.1464, -0.3536, 0.9239), (0.2126, -0.5133, 0.8315), (0.2706, -0.6533, 0.7071), (0.3182, -0.7682, 0.5556), (0.3536, -0.8536, 0.3827), (0.3753, -0.9061, 0.1951), (0.3827, -0.9239, 0.0), (0.3753, -0.9061, -0.1951), (0.3536, -0.8536, -0.3827), (0.3182, -0.7682, -0.5556), (0.2706, -0.6533, -0.7071), (0.2126, -0.5133, -0.8315), (0.1464, -0.3536, -0.9239), (0.07466, -0.1802, -0.9808), (0.05698, -0.2864, 0.9927), (0.07466, -0.3753, 0.9239), (0.1084, -0.5449, 0.8315), (0.1379, -0.6935, 0.7071), (0.1622, -0.8155, 0.5556), (0.1802, -0.9061, 0.3827), (0.1913, -0.9619, 0.1951), (0.1951, -0.9808, 0.0), (0.1913, -0.9619, -0.1951), (0.1802, -0.9061, -0.3827), (0.1622, -0.8155, -0.5556), (0.1379, -0.6935, -0.7071), (0.1084, -0.5449, -0.8315), (0.07466, -0.3753, -0.9239), (0.03806, -0.1913, -0.9808), (-3.056e-08, -0.292, 0.9927), (-5.215e-08, -0.3827, 0.9239), (-9.686e-08, -0.5556, 0.8315), (-1.49e-08, -0.7071, 0.7071), (-1.043e-07, -0.8315, 0.5556), (2.98e-08, -0.9239, 0.3827), (-1.341e-07, -0.9808, 0.1951), (-3.278e-07, -1.0, 0.0), (-1.341e-07, -0.9808, -0.1951), (2.98e-08, -0.9239, -0.3827), (-1.043e-07, -0.8315, -0.5556), (-1.49e-08, -0.7071, -0.7071), (-9.686e-08, -0.5556, -0.8315), (-5.215e-08, -0.3827, -0.9239), (-7.451e-09, -0.1951, -0.9808), (-0.05698, -0.2864, 0.9927), (-0.07466, -0.3753, 0.9239), (-0.1084, -0.5449, 0.8315), (-0.1379, -0.6935, 0.7071), (-0.1622, -0.8155, 0.5556), (-0.1802, -0.9061, 0.3827), (-0.1913, -0.9619, 0.1951), (-0.1951, -0.9808, 0.0), (-0.1913, -0.9619, -0.1951), (-0.1802, -0.9061, -0.3827), (-0.1622, -0.8155, -0.5556), (-0.1379, -0.6935, -0.7071), (-0.1084, -0.5449, -0.8315), (-0.07466, -0.3753, -0.9239), (-0.03806, -0.1913, -0.9808), (-0.1118, -0.2698, 0.9927), (-0.1464, -0.3536, 0.9239), (-0.2126, -0.5133, 0.8315), (-0.2706, -0.6533, 0.7071), (-0.3182, -0.7682, 0.5556), (-0.3536, -0.8536, 0.3827), (-0.3753, -0.9061, 0.1951), (-0.3827, -0.9239, 0.0), (-0.3753, -0.9061, -0.1951), (-0.3536, -0.8536, -0.3827), (-0.3182, -0.7682, -0.5556), (-0.2706, -0.6533, -0.7071), (-0.2126, -0.5133, -0.8315), (-0.1464, -0.3536, -0.9239), (-0.07466, -0.1802, -0.9808), (-0.1623, -0.2428, 0.9927), (-0.2126, -0.3182, 0.9239), (-0.3087, -0.4619, 0.8315), (-0.3928, -0.5879, 0.7071), (-0.4619, -0.6913, 0.5556), (-0.5133, -0.7682, 0.3827), (-0.5449, -0.8155, 0.1951), (-0.5556, -0.8315, 0.0), (-0.5449, -0.8155, -0.1951), (-0.5133, -0.7682, -0.3827), (-0.4619, -0.6913, -0.5556), (-0.3928, -0.5879, -0.7071), (-0.3087, -0.4619, -0.8315), (-0.2126, -0.3182, -0.9239), (-0.1084, -0.1622, -0.9808), (-0.2065, -0.2065, 0.9927), (-0.2706, -0.2706, 0.9239), (-0.3928, -0.3928, 0.8315), (-0.5, -0.5, 0.7071), (-0.5879, -0.5879, 0.5556), (-0.6533, -0.6533, 0.3827), (-0.6935, -0.6935, 0.1951), (-0.7071, -0.7071, 0.0), (-0.6935, -0.6935, -0.1951), (-0.6533, -0.6533, -0.3827), (-0.5879, -0.5879, -0.5556), (-0.5, -0.5, -0.7071), (-0.3928, -0.3928, -0.8315), (-0.2706, -0.2706, -0.9239), (-0.1379, -0.1379, -0.9808), (0.0, 0.0, -1.0), (-0.2428, -0.1623, 0.9927), (-0.3182, -0.2126, 0.9239), (-0.4619, -0.3087, 0.8315), (-0.5879, -0.3928, 0.7071), (-0.6913, -0.4619, 0.5556), (-0.7682, -0.5133, 0.3827), (-0.8155, -0.5449, 0.1951), (-0.8315, -0.5556, 0.0), (-0.8155, -0.5449, -0.1951), (-0.7682, -0.5133, -0.3827), (-0.6913, -0.4619, -0.5556), (-0.5879, -0.3928, -0.7071), (-0.4619, -0.3087, -0.8315), (-0.3182, -0.2126, -0.9239), (-0.1622, -0.1084, -0.9808), (-0.2698, -0.1118, 0.9927), (-0.3536, -0.1464, 0.9239), (-0.5133, -0.2126, 0.8315), (-0.6533, -0.2706, 0.7071), (-0.7682, -0.3182, 0.5556), (-0.8536, -0.3536, 0.3827), (-0.9061, -0.3753, 0.1951), (-0.9239, -0.3827, 0.0), (-0.9061, -0.3753, -0.1951), (-0.8536, -0.3536, -0.3827), (-0.7682, -0.3182, -0.5556), (-0.6533, -0.2706, -0.7071), (-0.5133, -0.2126, -0.8315), (-0.3536, -0.1464, -0.9239), (-0.1802, -0.07466, -0.9808), (-0.2864, -0.05698, 0.9927), (-0.3753, -0.07466, 0.9239), (-0.5449, -0.1084, 0.8315), (-0.6935, -0.1379, 0.7071), (-0.8155, -0.1622, 0.5556), (-0.9061, -0.1802, 0.3827), (-0.9619, -0.1913, 0.1951), (-0.9808, -0.1951, 0.0), (-0.9619, -0.1913, -0.1951), (-0.9061, -0.1802, -0.3827), (-0.8155, -0.1622, -0.5556), (-0.6935, -0.1379, -0.7071), (-0.5449, -0.1084, -0.8315), (-0.3753, -0.07466, -0.9239), (-0.1913, -0.03806, -0.9808), (-0.292, 3.595e-08, 0.9927), (-0.3827, 5.215e-08, 0.9239), (-0.5556, 1.49e-07, 0.8315), (-0.7071, 2.98e-08, 0.7071), (-0.8315, 1.639e-07, 0.5556), (-0.9239, 1.49e-08, 0.3827), (-0.9808, 2.682e-07, 0.1951), (-1.0, 4.47e-07, 0.0), (-0.9808, 2.682e-07, -0.1951), (-0.9239, 1.49e-08, -0.3827), (-0.8315, 1.639e-07, -0.5556), (-0.7071, 2.98e-08, -0.7071), (-0.5556, 1.49e-07, -0.8315), (-0.3827, 5.215e-08, -0.9239), (-0.1951, 1.863e-08, -0.9808), (-0.2864, 0.05698, 0.9927), (-0.3753, 0.07466, 0.9239), (-0.5449, 0.1084, 0.8315), (-0.6935, 0.1379, 0.7071), (-0.8155, 0.1622, 0.5556), (-0.9061, 0.1802, 0.3827), (-0.9619, 0.1913, 0.1951), (-0.9808, 0.1951, 0.0), (-0.9619, 0.1913, -0.1951), (-0.9061, 0.1802, -0.3827), (-0.8155, 0.1622, -0.5556), (-0.6935, 0.1379, -0.7071), (-0.5449, 0.1084, -0.8315), (-0.3753, 0.07466, -0.9239), (-0.1913, 0.03806, -0.9808), (-0.2698, 0.1118, 0.9927), (-0.3536, 0.1464, 0.9239), (-0.5133, 0.2126, 0.8315), (-0.6533, 0.2706, 0.7071), (-0.7682, 0.3182, 0.5556), (-0.8536, 0.3536, 0.3827), (-0.9061, 0.3753, 0.1951), (-0.9239, 0.3827, 0.0), (-0.9061, 0.3753, -0.1951), (-0.8536, 0.3536, -0.3827), (-0.7682, 0.3182, -0.5556), (-0.6533, 0.2706, -0.7071), (-0.5133, 0.2126, -0.8315), (-0.3536, 0.1464, -0.9239), (-0.1802, 0.07466, -0.9808), (-0.2428, 0.1623, 0.9927), (-0.3182, 0.2126, 0.9239), (-0.4619, 0.3087, 0.8315), (-0.5879, 0.3928, 0.7071), (-0.6913, 0.4619, 0.5556), (-0.7682, 0.5133, 0.3827), (-0.8155, 0.5449, 0.1951), (-0.8315, 0.5556, 0.0), (-0.8155, 0.5449, -0.1951), (-0.7682, 0.5133, -0.3827), (-0.6913, 0.4619, -0.5556), (-0.5879, 0.3928, -0.7071), (-0.4619, 0.3087, -0.8315), (-0.3182, 0.2126, -0.9239), (-0.1622, 0.1084, -0.9808), (-0.2065, 0.2065, 0.9927), (-0.2706, 0.2706, 0.9239), (-0.3928, 0.3928, 0.8315), (-0.5, 0.5, 0.7071), (-0.5879, 0.5879, 0.5556), (-0.6533, 0.6533, 0.3827), (-0.6935, 0.6935, 0.1951), (-0.7071, 0.7071, 0.0), (-0.6935, 0.6935, -0.1951), (-0.6533, 0.6533, -0.3827), (-0.5879, 0.5879, -0.5556), (-0.5, 0.5, -0.7071), (-0.3928, 0.3928, -0.8315), (-0.2706, 0.2706, -0.9239), (-0.1379, 0.1379, -0.9808), (-0.1623, 0.2428, 0.9927), (-0.2126, 0.3182, 0.9239), (-0.3087, 0.4619, 0.8315), (-0.3928, 0.5879, 0.7071), (-0.4619, 0.6913, 0.5556), (-0.5133, 0.7682, 0.3827), (-0.5449, 0.8155, 0.1951), (-0.5556, 0.8315, 0.0), (-0.5449, 0.8155, -0.1951), (-0.5133, 0.7682, -0.3827), (-0.4619, 0.6913, -0.5556), (-0.3928, 0.5879, -0.7071), (-0.3087, 0.4619, -0.8315), (-0.2126, 0.3182, -0.9239), (-0.1084, 0.1622, -0.9808), (-0.1118, 0.2698, 0.9927), (-0.1464, 0.3536, 0.9239), (-0.2126, 0.5133, 0.8315), (-0.2706, 0.6533, 0.7071), (-0.3182, 0.7682, 0.5556), (-0.3536, 0.8536, 0.3827), (-0.3753, 0.9061, 0.1951), (-0.3827, 0.9239, 0.0), (-0.3753, 0.9061, -0.1951), (-0.3536, 0.8536, -0.3827), (-0.3182, 0.7682, -0.5556), (-0.2706, 0.6533, -0.7071), (-0.2126, 0.5133, -0.8315), (-0.1464, 0.3536, -0.9239), (-0.07466, 0.1802, -0.9808), (-0.05698, 0.2864, 0.9927), (-0.07466, 0.3753, 0.9239), (-0.1084, 0.5449, 0.8315), (-0.1379, 0.6935, 0.7071), (-0.1622, 0.8155, 0.5556), (-0.1802, 0.9061, 0.3827), (-0.1913, 0.9619, 0.1951), (-0.1951, 0.9808, 0.0), (-0.1913, 0.9619, -0.1951), (-0.1802, 0.9061, -0.3827), (-0.1622, 0.8155, -0.5556), (-0.1379, 0.6935, -0.7071), (-0.1084, 0.5449, -0.8315), (-0.07466, 0.3753, -0.9239), (-0.03806, 0.1913, -0.9808), (4.186e-08, 0.292, 0.9927), (6.706e-08, 0.3827, 0.9239), (8.941e-08, 0.7071, 0.7071), (5.96e-08, 0.9239, 0.3827), (5.96e-08, 0.9239, -0.3827), (8.941e-08, 0.7071, -0.7071), (2.161e-07, 0.5556, -0.8315), (6.706e-08, 0.3827, -0.9239), (1.49e-08, 0.1951, -0.9808), (0.07038, 0.1699, 1.026), (0.03588, 0.1804, 1.026), (0.1022, 0.1529, 1.026), (0.1301, 0.1301, 1.026), (0.1529, 0.1022, 1.026), (1.538e-08, 8.971e-08, 1.047), (0.1699, 0.07038, 1.026), (0.1804, 0.03588, 1.026), (0.1839, 4.63e-08, 1.026), (0.1804, -0.03588, 1.026), (0.1699, -0.07038, 1.026), (0.1529, -0.1022, 1.026), (0.1301, -0.1301, 1.026), (0.1022, -0.1529, 1.026), (0.07038, -0.1699, 1.026), (0.03588, -0.1804, 1.026), (-4.355e-09, -0.1839, 1.026), (-0.03588, -0.1804, 1.026), (-0.07038, -0.1699, 1.026), (-0.1022, -0.1529, 1.026), (-0.1301, -0.1301, 1.026), (-0.1529, -0.1022, 1.026), (-0.1699, -0.07038, 1.026), (-0.1804, -0.03588, 1.026), (-0.1839, 7.743e-08, 1.026), (-0.1804, 0.03588, 1.026), (-0.1699, 0.07038, 1.026), (-0.1529, 0.1022, 1.026), (-0.1301, 0.1301, 1.026), (-0.1022, 0.1529, 1.026), (-0.07038, 0.1699, 1.026), (-0.03588, 0.1804, 1.026), (3.095e-08, 0.1839, 1.026)], [], [(1, 474, 9, 10), (478, 477, 17, 18), (475, 1, 10, 11), (479, 478, 18, 19), (2, 475, 11, 12), (480, 479, 19, 20), (3, 2, 12, 13), (216, 201, 495, 496), (306, 480, 20), (4, 3, 13, 14), (473, 472, 6, 7), (476, 4, 14, 15), (0, 473, 7, 8), (5, 476, 15, 16), (474, 0, 8, 9), (477, 5, 16, 17), (16, 15, 30, 31), (9, 8, 23, 24), (17, 16, 31, 32), (10, 9, 24, 25), (18, 17, 32, 33), (11, 10, 25, 26), (19, 18, 33, 34), (12, 11, 26, 27), (20, 19, 34, 35), (13, 12, 27, 28), (382, 367, 506, 507), (306, 20, 35), (14, 13, 28, 29), (7, 6, 21, 22), (15, 14, 29, 30), (8, 7, 22, 23), (35, 34, 49, 50), (28, 27, 42, 43), (141, 126, 490, 491), (306, 35, 50), (29, 28, 43, 44), (22, 21, 36, 37), (30, 29, 44, 45), (23, 22, 37, 38), (31, 30, 45, 46), (24, 23, 38, 39), (32, 31, 46, 47), (25, 24, 39, 40), (33, 32, 47, 48), (26, 25, 40, 41), (34, 33, 48, 49), (27, 26, 41, 42), (47, 46, 61, 62), (40, 39, 54, 55), (48, 47, 62, 63), (41, 40, 55, 56), (49, 48, 63, 64), (42, 41, 56, 57), (50, 49, 64, 65), (43, 42, 57, 58), (21, 6, 482, 481), (306, 50, 65), (44, 43, 58, 59), (37, 36, 51, 52), (45, 44, 59, 60), (38, 37, 52, 53), (46, 45, 60, 61), (39, 38, 53, 54), (307, 291, 501, 502), (306, 65, 80), (59, 58, 73, 74), (52, 51, 66, 67), (60, 59, 74, 75), (53, 52, 67, 68), (61, 60, 75, 76), (54, 53, 68, 69), (62, 61, 76, 77), (55, 54, 69, 70), (63, 62, 77, 78), (56, 55, 70, 71), (64, 63, 78, 79), (57, 56, 71, 72), (65, 64, 79, 80), (58, 57, 72, 73), (70, 69, 84, 85), (78, 77, 92, 93), (71, 70, 85, 86), (79, 78, 93, 94), (72, 71, 86, 87), (80, 79, 94, 95), (73, 72, 87, 88), (186, 171, 493, 494), (306, 80, 95), (74, 73, 88, 89), (67, 66, 81, 82), (75, 74, 89, 90), (68, 67, 82, 83), (76, 75, 90, 91), (69, 68, 83, 84), (77, 76, 91, 92), (89, 88, 103, 104), (82, 81, 96, 97), (90, 89, 104, 105), (83, 82, 97, 98), (91, 90, 105, 106), (84, 83, 98, 99), (92, 91, 106, 107), (85, 84, 99, 100), (93, 92, 107, 108), (86, 85, 100, 101), (94, 93, 108, 109), (87, 86, 101, 102), (95, 94, 109, 110), (88, 87, 102, 103), (352, 337, 504, 505), (306, 95, 110), (108, 107, 122, 123), (101, 100, 115, 116), (109, 108, 123, 124), (102, 101, 116, 117), (110, 109, 124, 125), (103, 102, 117, 118), (427, 412, 509, 510), (306, 110, 125), (104, 103, 118, 119), (97, 96, 111, 112), (105, 104, 119, 120), (98, 97, 112, 113), (106, 105, 120, 121), (99, 98, 113, 114), (107, 106, 121, 122), (100, 99, 114, 115), (112, 111, 126, 127), (120, 119, 134, 135), (113, 112, 127, 128), (121, 120, 135, 136), (114, 113, 128, 129), (122, 121, 136, 137), (115, 114, 129, 130), (123, 122, 137, 138), (116, 115, 130, 131), (124, 123, 138, 139), (117, 116, 131, 132), (125, 124, 139, 140), (118, 117, 132, 133), (261, 246, 498, 499), (306, 125, 140), (119, 118, 133, 134), (131, 130, 145, 146), (139, 138, 153, 154), (132, 131, 146, 147), (140, 139, 154, 155), (133, 132, 147, 148), (472, 457, 512, 513), (306, 140, 155), (134, 133, 148, 149), (127, 126, 141, 142), (135, 134, 149, 150), (128, 127, 142, 143), (136, 135, 150, 151), (129, 128, 143, 144), (137, 136, 151, 152), (130, 129, 144, 145), (138, 137, 152, 153), (150, 149, 164, 165), (143, 142, 157, 158), (151, 150, 165, 166), (144, 143, 158, 159), (152, 151, 166, 167), (145, 144, 159, 160), (153, 152, 167, 168), (146, 145, 160, 161), (154, 153, 168, 169), (147, 146, 161, 162), (155, 154, 169, 170), (148, 147, 162, 163), (111, 96, 488, 489), (306, 155, 170), (149, 148, 163, 164), (142, 141, 156, 157), (169, 168, 183, 184), (162, 161, 176, 177), (170, 169, 184, 185), (163, 162, 177, 178), (156, 141, 491, 492), (306, 170, 185), (164, 163, 178, 179), (157, 156, 171, 172), (165, 164, 179, 180), (158, 157, 172, 173), (166, 165, 180, 181), (159, 158, 173, 174), (167, 166, 181, 182), (160, 159, 174, 175), (168, 167, 182, 183), (161, 160, 175, 176), (181, 180, 195, 196), (174, 173, 188, 189), (182, 181, 196, 197), (175, 174, 189, 190), (183, 182, 197, 198), (176, 175, 190, 191), (184, 183, 198, 199), (177, 176, 191, 192), (185, 184, 199, 200), (178, 177, 192, 193), (397, 382, 507, 508), (306, 185, 200), (179, 178, 193, 194), (172, 171, 186, 187), (180, 179, 194, 195), (173, 172, 187, 188), (200, 199, 214, 215), (193, 192, 207, 208), (276, 261, 499, 500), (306, 200, 215), (194, 193, 208, 209), (187, 186, 201, 202), (195, 194, 209, 210), (188, 187, 202, 203), (196, 195, 210, 211), (189, 188, 203, 204), (197, 196, 211, 212), (190, 189, 204, 205), (198, 197, 212, 213), (191, 190, 205, 206), (199, 198, 213, 214), (192, 191, 206, 207), (204, 203, 218, 219), (212, 211, 226, 227), (205, 204, 219, 220), (213, 212, 227, 228), (206, 205, 220, 221), (214, 213, 228, 229), (207, 206, 221, 222), (215, 214, 229, 230), (208, 207, 222, 223), (231, 216, 496, 497), (306, 215, 230), (209, 208, 223, 224), (202, 201, 216, 217), (210, 209, 224, 225), (203, 202, 217, 218), (211, 210, 225, 226), (223, 222, 237, 238), (66, 51, 484, 485), (306, 230, 245), (224, 223, 238, 239), (217, 216, 231, 232), (225, 224, 239, 240), (218, 217, 232, 233), (226, 225, 240, 241), (219, 218, 233, 234), (227, 226, 241, 242), (220, 219, 234, 235), (228, 227, 242, 243), (221, 220, 235, 236), (229, 228, 243, 244), (222, 221, 236, 237), (230, 229, 244, 245), (242, 241, 256, 257), (235, 234, 249, 250), (243, 242, 257, 258), (236, 235, 250, 251), (244, 243, 258, 259), (237, 236, 251, 252), (245, 244, 259, 260), (238, 237, 252, 253), (442, 427, 510, 511), (306, 245, 260), (239, 238, 253, 254), (232, 231, 246, 247), (240, 239, 254, 255), (233, 232, 247, 248), (241, 240, 255, 256), (234, 233, 248, 249), (322, 307, 502, 503), (306, 260, 275), (254, 253, 268, 269), (247, 246, 261, 262), (255, 254, 269, 270), (248, 247, 262, 263), (256, 255, 270, 271), (249, 248, 263, 264), (257, 256, 271, 272), (250, 249, 264, 265), (258, 257, 272, 273), (251, 250, 265, 266), (259, 258, 273, 274), (252, 251, 266, 267), (260, 259, 274, 275), (253, 252, 267, 268), (265, 264, 279, 280), (273, 272, 287, 288), (266, 265, 280, 281), (274, 273, 288, 289), (267, 266, 281, 282), (275, 274, 289, 290), (268, 267, 282, 283), (36, 21, 481, 483), (306, 275, 290), (269, 268, 283, 284), (262, 261, 276, 277), (270, 269, 284, 285), (263, 262, 277, 278), (271, 270, 285, 286), (264, 263, 278, 279), (272, 271, 286, 287), (284, 283, 298, 299), (277, 276, 291, 292), (285, 284, 299, 300), (278, 277, 292, 293), (286, 285, 300, 301), (279, 278, 293, 294), (287, 286, 301, 302), (280, 279, 294, 295), (288, 287, 302, 303), (281, 280, 295, 296), (289, 288, 303, 304), (282, 281, 296, 297), (290, 289, 304, 305), (283, 282, 297, 298), (81, 66, 485, 487), (306, 290, 305), (303, 302, 318, 319), (296, 295, 311, 312), (304, 303, 319, 320), (297, 296, 312, 313), (305, 304, 320, 321), (298, 297, 313, 314), (201, 186, 494, 495), (306, 305, 321), (299, 298, 314, 315), (292, 291, 307, 308), (300, 299, 315, 316), (293, 292, 308, 309), (301, 300, 316, 317), (294, 293, 309, 310), (302, 301, 317, 318), (295, 294, 310, 311), (316, 315, 330, 331), (309, 308, 323, 324), (317, 316, 331, 332), (310, 309, 324, 325), (318, 317, 332, 333), (311, 310, 325, 326), (319, 318, 333, 334), (312, 311, 326, 327), (320, 319, 334, 335), (313, 312, 327, 328), (321, 320, 335, 336), (314, 313, 328, 329), (6, 472, 513, 482), (306, 321, 336), (315, 314, 329, 330), (308, 307, 322, 323), (335, 334, 349, 350), (328, 327, 342, 343), (336, 335, 350, 351), (329, 328, 343, 344), (291, 276, 500, 501), (306, 336, 351), (330, 329, 344, 345), (323, 322, 337, 338), (331, 330, 345, 346), (324, 323, 338, 339), (332, 331, 346, 347), (325, 324, 339, 340), (333, 332, 347, 348), (326, 325, 340, 341), (334, 333, 348, 349), (327, 326, 341, 342), (339, 338, 353, 354), (347, 346, 361, 362), (340, 339, 354, 355), (348, 347, 362, 363), (341, 340, 355, 356), (349, 348, 363, 364), (342, 341, 356, 357), (350, 349, 364, 365), (343, 342, 357, 358), (351, 350, 365, 366), (344, 343, 358, 359), (367, 352, 505, 506), (306, 351, 366), (345, 344, 359, 360), (338, 337, 352, 353), (346, 345, 360, 361), (358, 357, 372, 373), (366, 365, 380, 381), (359, 358, 373, 374), (126, 111, 489, 490), (306, 366, 381), (360, 359, 374, 375), (353, 352, 367, 368), (361, 360, 375, 376), (354, 353, 368, 369), (362, 361, 376, 377), (355, 354, 369, 370), (363, 362, 377, 378), (356, 355, 370, 371), (364, 363, 378, 379), (357, 356, 371, 372), (365, 364, 379, 380), (377, 376, 391, 392), (370, 369, 384, 385), (378, 377, 392, 393), (371, 370, 385, 386), (379, 378, 393, 394), (372, 371, 386, 387), (380, 379, 394, 395), (373, 372, 387, 388), (381, 380, 395, 396), (374, 373, 388, 389), (246, 231, 497, 498), (306, 381, 396), (375, 374, 389, 390), (368, 367, 382, 383), (376, 375, 390, 391), (369, 368, 383, 384), (396, 395, 410, 411), (389, 388, 403, 404), (412, 397, 508, 509), (306, 396, 411), (390, 389, 404, 405), (383, 382, 397, 398), (391, 390, 405, 406), (384, 383, 398, 399), (392, 391, 406, 407), (385, 384, 399, 400), (393, 392, 407, 408), (386, 385, 400, 401), (394, 393, 408, 409), (387, 386, 401, 402), (395, 394, 409, 410), (388, 387, 402, 403), (400, 399, 414, 415), (408, 407, 422, 423), (401, 400, 415, 416), (409, 408, 423, 424), (402, 401, 416, 417), (410, 409, 424, 425), (403, 402, 417, 418), (411, 410, 425, 426), (404, 403, 418, 419), (457, 442, 511, 512), (306, 411, 426), (405, 404, 419, 420), (398, 397, 412, 413), (406, 405, 420, 421), (399, 398, 413, 414), (407, 406, 421, 422), (419, 418, 433, 434), (171, 156, 492, 493), (306, 426, 441), (420, 419, 434, 435), (413, 412, 427, 428), (421, 420, 435, 436), (414, 413, 428, 429), (422, 421, 436, 437), (415, 414, 429, 430), (423, 422, 437, 438), (416, 415, 430, 431), (424, 423, 438, 439), (417, 416, 431, 432), (425, 424, 439, 440), (418, 417, 432, 433), (426, 425, 440, 441), (438, 437, 452, 453), (431, 430, 445, 446), (439, 438, 453, 454), (432, 431, 446, 447), (440, 439, 454, 455), (433, 432, 447, 448), (441, 440, 455, 456), (434, 433, 448, 449), (96, 81, 487, 488), (306, 441, 456), (435, 434, 449, 450), (428, 427, 442, 443), (436, 435, 450, 451), (429, 428, 443, 444), (437, 436, 451, 452), (430, 429, 444, 445), (306, 456, 471), (450, 449, 464, 465), (443, 442, 457, 458), (451, 450, 465, 466), (444, 443, 458, 459), (452, 451, 466, 467), (445, 444, 459, 460), (453, 452, 467, 468), (446, 445, 460, 461), (454, 453, 468, 469), (447, 446, 461, 462), (455, 454, 469, 470), (448, 447, 462, 463), (456, 455, 470, 471), (449, 448, 463, 464), (51, 36, 483, 484), (469, 468, 477, 478), (462, 461, 1, 475), (470, 469, 478, 479), (463, 462, 475, 2), (471, 470, 479, 480), (464, 463, 2, 3), (337, 322, 503, 504), (306, 471, 480), (465, 464, 3, 4), (458, 457, 472, 473), (466, 465, 4, 476), (459, 458, 473, 0), (467, 466, 476, 5), (460, 459, 0, 474), (468, 467, 5, 477), (461, 460, 474, 1), (513, 486, 482), (482, 486, 481), (481, 486, 483), (483, 486, 484), (484, 486, 485), (485, 486, 487), (487, 486, 488), (488, 486, 489), (489, 486, 490), (490, 486, 491), (491, 486, 492), (492, 486, 493), (493, 486, 494), (494, 486, 495), (495, 486, 496), (496, 486, 497), (497, 486, 498), (498, 486, 499), (499, 486, 500), (500, 486, 501), (501, 486, 502), (502, 486, 503), (503, 486, 504), (504, 486, 505), (505, 486, 506), (506, 486, 507), (507, 486, 508), (508, 486, 509), (509, 486, 510), (510, 486, 511), (511, 486, 512), (512, 486, 513)])
me_sphere.polygons.foreach_set('use_smooth', [True] * 544)
me_sphere.polygons.foreach_set('material_index', [0, 0, 0, 0, 0, 0, 0, 1, 0, 0, 1, 0, 0, 0, 0, 0, 0, 0, 0, 0, 0, 0, 0, 0, 0, 0, 1, 0, 0, 1, 0, 0, 0, 0, 1, 0, 0, 1, 0, 0, 0, 0, 0, 0, 0, 0, 0, 0, 0, 0, 0, 0, 0, 0, 0, 0, 1, 0, 0, 1, 0, 0, 0, 0, 1, 0, 0, 1, 0, 0, 0, 0, 0, 0, 0, 0, 0, 0, 0, 0, 0, 0, 0, 0, 0, 0, 0, 1, 0, 0, 1, 0, 0, 0, 0, 0, 0, 1, 0, 0, 0, 0, 0, 0, 0, 0, 0, 0, 0, 0, 1, 0, 0, 0, 0, 0, 0, 0, 1, 0, 0, 1, 0, 0, 0, 0, 0, 0, 1, 0, 0, 0, 0, 0, 0, 0, 0, 0, 0, 0, 0, 1, 0, 0, 0, 0, 0, 0, 0, 1, 0, 0, 1, 0, 0, 0, 0, 0, 0, 0, 0, 0, 0, 0, 0, 0, 0, 0, 0, 0, 0, 0, 1, 0, 0, 1, 0, 0, 0, 0, 1, 0, 0, 1, 0, 0, 0, 0, 0, 0, 0, 0, 0, 0, 0, 0, 0, 0, 0, 0, 0, 0, 1, 0, 0, 1, 0, 0, 0, 0, 1, 0, 0, 1, 0, 0, 0, 0, 0, 0, 0, 0, 0, 0, 0, 0, 0, 0, 0, 0, 0, 0, 0, 1, 0, 0, 1, 0, 0, 0, 0, 1, 0, 0, 1, 0, 0, 0, 0, 0, 0, 0, 0, 0, 0, 0, 0, 0, 0, 0, 0, 0, 0, 0, 1, 0, 0, 1, 0, 0, 0, 0, 1, 0, 0, 1, 0, 0, 0, 0, 0, 0, 0, 0, 0, 0, 0, 0, 0, 0, 0, 0, 0, 0, 0, 1, 0, 0, 1, 0, 0, 0, 0, 0, 0, 1, 0, 0, 0, 0, 0, 0, 0, 0, 0, 0, 0, 0, 1, 0, 0, 0, 0, 0, 0, 0, 1, 0, 0, 1, 0, 0, 0, 0, 0, 0, 0, 0, 0, 0, 0, 0, 0, 0, 0, 0, 0, 0, 1, 0, 0, 1, 0, 0, 0, 0, 1, 0, 0, 1, 0, 0, 0, 0, 0, 0, 0, 0, 0, 0, 0, 0, 0, 0, 0, 0, 0, 0, 0, 1, 0, 0, 1, 0, 0, 0, 0, 1, 0, 0, 1, 0, 0, 0, 0, 0, 0, 0, 0, 0, 0, 0, 0, 0, 0, 0, 0, 0, 0, 0, 1, 0, 0, 1, 0, 0, 0, 0, 1, 0, 0, 1, 0, 0, 0, 0, 0, 0, 0, 0, 0, 0, 0, 0, 0, 0, 0, 0, 0, 0, 0, 1, 0, 0, 1, 0, 0, 0, 0, 1, 0, 0, 1, 0, 0, 0, 0, 0, 0, 0, 0, 0, 0, 0, 0, 0, 0, 0, 0, 0, 0, 0, 1, 0, 0, 1, 0, 0, 0, 0, 0, 0, 1, 0, 0, 0, 0, 0, 0, 0, 0, 0, 0, 0, 0, 1, 0, 0, 0, 0, 0, 0, 1, 0, 0, 1, 0, 0, 0, 0, 0, 0, 1, 1, 1, 1, 1, 1, 1, 1, 1, 1, 1, 1, 1, 1, 1, 1, 1, 1, 1, 1, 1, 1, 1, 1, 1, 1, 1, 1, 1, 1, 1, 1])
_uv = me_sphere.uv_layers.new(name='UVMap')
_uv.uv.foreach_set('vector', [0.75, 0.6875, 0.75, 0.75, 0.7188, 0.75, 0.7188, 0.6875, 0.75, 0.1875, 0.75, 0.25, 0.7188, 0.25, 0.7188, 0.1875, 0.75, 0.625, 0.75, 0.6875, 0.7188, 0.6875, 0.7188, 0.625, 0.75, 0.125, 0.75, 0.1875, 0.7188, 0.1875, 0.7188, 0.125, 0.75, 0.5625, 0.75, 0.625, 0.7188, 0.625, 0.7188, 0.5625, 0.75, 0.0625, 0.75, 0.125, 0.7188, 0.125, 0.7188, 0.0625, 0.75, 0.5, 0.75, 0.5625, 0.7188, 0.5625, 0.7188, 0.5, 0.2812, 0.9052, 0.3125, 0.9052, 0.3125, 0.9257, 0.2812, 0.9257, 0.7344, 0.0, 0.75, 0.0625, 0.7188, 0.0625, 0.75, 0.4375, 0.75, 0.5, 0.7188, 0.5, 0.7188, 0.4375, 0.75, 0.875, 0.75, 0.9052, 0.7188, 0.9052, 0.7188, 0.875, 0.75, 0.375, 0.75, 0.4375, 0.7188, 0.4375, 0.7188, 0.375, 0.75, 0.8125, 0.75, 0.875, 0.7188, 0.875, 0.7188, 0.8125, 0.75, 0.3125, 0.75, 0.375, 0.7188, 0.375, 0.7188, 0.3125, 0.75, 0.75, 0.75, 0.8125, 0.7188, 0.8125, 0.7188, 0.75, 0.75, 0.25, 0.75, 0.3125, 0.7188, 0.3125, 0.7188, 0.25, 0.7188, 0.3125, 0.7188, 0.375, 0.6875, 0.375, 0.6875, 0.3125, 0.7188, 0.75, 0.7188, 0.8125, 0.6875, 0.8125, 0.6875, 0.75, 0.7188, 0.25, 0.7188, 0.3125, 0.6875, 0.3125, 0.6875, 0.25, 0.7188, 0.6875, 0.7188, 0.75, 0.6875, 0.75, 0.6875, 0.6875, 0.7188, 0.1875, 0.7188, 0.25, 0.6875, 0.25, 0.6875, 0.1875, 0.7188, 0.625, 0.7188, 0.6875, 0.6875, 0.6875, 0.6875, 0.625, 0.7188, 0.125, 0.7188, 0.1875, 0.6875, 0.1875, 0.6875, 0.125, 0.7188, 0.5625, 0.7188, 0.625, 0.6875, 0.625, 0.6875, 0.5625, 0.7188, 0.0625, 0.7188, 0.125, 0.6875, 0.125, 0.6875, 0.0625, 0.7188, 0.5, 0.7188, 0.5625, 0.6875, 0.5625, 0.6875, 0.5, 0.9375, 0.9052, 0.9687, 0.9052, 0.9687, 0.9257, 0.9375, 0.9257, 0.7031, 0.0, 0.7188, 0.0625, 0.6875, 0.0625, 0.7188, 0.4375, 0.7188, 0.5, 0.6875, 0.5, 0.6875, 0.4375, 0.7188, 0.875, 0.7188, 0.9052, 0.6875, 0.9052, 0.6875, 0.875, 0.7188, 0.375, 0.7188, 0.4375, 0.6875, 0.4375, 0.6875, 0.375, 0.7188, 0.8125, 0.7188, 0.875, 0.6875, 0.875, 0.6875, 0.8125, 0.6875, 0.0625, 0.6875, 0.125, 0.6562, 0.125, 0.6562, 0.0625, 0.6875, 0.5, 0.6875, 0.5625, 0.6562, 0.5625, 0.6562, 0.5, 0.4375, 0.9052, 0.4688, 0.9052, 0.4688, 0.9257, 0.4375, 0.9257, 0.6719, 0.0, 0.6875, 0.0625, 0.6562, 0.0625, 0.6875, 0.4375, 0.6875, 0.5, 0.6562, 0.5, 0.6562, 0.4375, 0.6875, 0.875, 0.6875, 0.9052, 0.6562, 0.9052, 0.6562, 0.875, 0.6875, 0.375, 0.6875, 0.4375, 0.6562, 0.4375, 0.6562, 0.375, 0.6875, 0.8125, 0.6875, 0.875, 0.6562, 0.875, 0.6562, 0.8125, 0.6875, 0.3125, 0.6875, 0.375, 0.6562, 0.375, 0.6562, 0.3125, 0.6875, 0.75, 0.6875, 0.8125, 0.6562, 0.8125, 0.6562, 0.75, 0.6875, 0.25, 0.6875, 0.3125, 0.6562, 0.3125, 0.6562, 0.25, 0.6875, 0.6875, 0.6875, 0.75, 0.6562, 0.75, 0.6562, 0.6875, 0.6875, 0.1875, 0.6875, 0.25, 0.6562, 0.25, 0.6562, 0.1875, 0.6875, 0.625, 0.6875, 0.6875, 0.6562, 0.6875, 0.6562, 0.625, 0.6875, 0.125, 0.6875, 0.1875, 0.6562, 0.1875, 0.6562, 0.125, 0.6875, 0.5625, 0.6875, 0.625, 0.6562, 0.625, 0.6562, 0.5625, 0.6562, 0.25, 0.6562, 0.3125, 0.625, 0.3125, 0.625, 0.25, 0.6562, 0.6875, 0.6562, 0.75, 0.625, 0.75, 0.625, 0.6875, 0.6562, 0.1875, 0.6562, 0.25, 0.625, 0.25, 0.625, 0.1875, 0.6562, 0.625, 0.6562, 0.6875, 0.625, 0.6875, 0.625, 0.625, 0.6562, 0.125, 0.6562, 0.1875, 0.625, 0.1875, 0.625, 0.125, 0.6562, 0.5625, 0.6562, 0.625, 0.625, 0.625, 0.625, 0.5625, 0.6562, 0.0625, 0.6562, 0.125, 0.625, 0.125, 0.625, 0.0625, 0.6562, 0.5, 0.6562, 0.5625, 0.625, 0.5625, 0.625, 0.5, 0.6875, 0.9052, 0.7188, 0.9052, 0.7188, 0.9257, 0.6875, 0.9257, 0.6406, 0.0, 0.6562, 0.0625, 0.625, 0.0625, 0.6562, 0.4375, 0.6562, 0.5, 0.625, 0.5, 0.625, 0.4375, 0.6562, 0.875, 0.6562, 0.9052, 0.625, 0.9052, 0.625, 0.875, 0.6562, 0.375, 0.6562, 0.4375, 0.625, 0.4375, 0.625, 0.375, 0.6562, 0.8125, 0.6562, 0.875, 0.625, 0.875, 0.625, 0.8125, 0.6562, 0.3125, 0.6562, 0.375, 0.625, 0.375, 0.625, 0.3125, 0.6562, 0.75, 0.6562, 0.8125, 0.625, 0.8125, 0.625, 0.75, 0.09375, 0.9052, 0.125, 0.9052, 0.125, 0.9257, 0.09375, 0.9257, 0.6094, 0.0, 0.625, 0.0625, 0.5938, 0.0625, 0.625, 0.4375, 0.625, 0.5, 0.5938, 0.5, 0.5938, 0.4375, 0.625, 0.875, 0.625, 0.9052, 0.5937, 0.9052, 0.5938, 0.875, 0.625, 0.375, 0.625, 0.4375, 0.5938, 0.4375, 0.5938, 0.375, 0.625, 0.8125, 0.625, 0.875, 0.5938, 0.875, 0.5938, 0.8125, 0.625, 0.3125, 0.625, 0.375, 0.5938, 0.375, 0.5938, 0.3125, 0.625, 0.75, 0.625, 0.8125, 0.5938, 0.8125, 0.5938, 0.75, 0.625, 0.25, 0.625, 0.3125, 0.5938, 0.3125, 0.5938, 0.25, 0.625, 0.6875, 0.625, 0.75, 0.5938, 0.75, 0.5938, 0.6875, 0.625, 0.1875, 0.625, 0.25, 0.5938, 0.25, 0.5938, 0.1875, 0.625, 0.625, 0.625, 0.6875, 0.5938, 0.6875, 0.5938, 0.625, 0.625, 0.125, 0.625, 0.1875, 0.5938, 0.1875, 0.5938, 0.125, 0.625, 0.5625, 0.625, 0.625, 0.5938, 0.625, 0.5938, 0.5625, 0.625, 0.0625, 0.625, 0.125, 0.5938, 0.125, 0.5938, 0.0625, 0.625, 0.5, 0.625, 0.5625, 0.5938, 0.5625, 0.5938, 0.5, 0.5938, 0.6875, 0.5938, 0.75, 0.5625, 0.75, 0.5625, 0.6875, 0.5938, 0.1875, 0.5938, 0.25, 0.5625, 0.25, 0.5625, 0.1875, 0.5938, 0.625, 0.5938, 0.6875, 0.5625, 0.6875, 0.5625, 0.625, 0.5938, 0.125, 0.5938, 0.1875, 0.5625, 0.1875, 0.5625, 0.125, 0.5938, 0.5625, 0.5938, 0.625, 0.5625, 0.625, 0.5625, 0.5625, 0.5938, 0.0625, 0.5938, 0.125, 0.5625, 0.125, 0.5625, 0.0625, 0.5938, 0.5, 0.5938, 0.5625, 0.5625, 0.5625, 0.5625, 0.5, 0.3438, 0.9052, 0.375, 0.9052, 0.375, 0.9257, 0.3438, 0.9257, 0.5781, 0.0, 0.5938, 0.0625, 0.5625, 0.0625, 0.5938, 0.4375, 0.5938, 0.5, 0.5625, 0.5, 0.5625, 0.4375, 0.5938, 0.875, 0.5937, 0.9052, 0.5625, 0.9052, 0.5625, 0.875, 0.5938, 0.375, 0.5938, 0.4375, 0.5625, 0.4375, 0.5625, 0.375, 0.5938, 0.8125, 0.5938, 0.875, 0.5625, 0.875, 0.5625, 0.8125, 0.5938, 0.3125, 0.5938, 0.375, 0.5625, 0.375, 0.5625, 0.3125, 0.5938, 0.75, 0.5938, 0.8125, 0.5625, 0.8125, 0.5625, 0.75, 0.5938, 0.25, 0.5938, 0.3125, 0.5625, 0.3125, 0.5625, 0.25, 0.5625, 0.4375, 0.5625, 0.5, 0.5312, 0.5, 0.5312, 0.4375, 0.5625, 0.875, 0.5625, 0.9052, 0.5312, 0.9052, 0.5312, 0.875, 0.5625, 0.375, 0.5625, 0.4375, 0.5312, 0.4375, 0.5312, 0.375, 0.5625, 0.8125, 0.5625, 0.875, 0.5312, 0.875, 0.5312, 0.8125, 0.5625, 0.3125, 0.5625, 0.375, 0.5312, 0.375, 0.5312, 0.3125, 0.5625, 0.75, 0.5625, 0.8125, 0.5312, 0.8125, 0.5312, 0.75, 0.5625, 0.25, 0.5625, 0.3125, 0.5312, 0.3125, 0.5312, 0.25, 0.5625, 0.6875, 0.5625, 0.75, 0.5312, 0.75, 0.5312, 0.6875, 0.5625, 0.1875, 0.5625, 0.25, 0.5312, 0.25, 0.5312, 0.1875, 0.5625, 0.625, 0.5625, 0.6875, 0.5312, 0.6875, 0.5312, 0.625, 0.5625, 0.125, 0.5625, 0.1875, 0.5312, 0.1875, 0.5312, 0.125, 0.5625, 0.5625, 0.5625, 0.625, 0.5312, 0.625, 0.5312, 0.5625, 0.5625, 0.0625, 0.5625, 0.125, 0.5312, 0.125, 0.5312, 0.0625, 0.5625, 0.5, 0.5625, 0.5625, 0.5312, 0.5625, 0.5312, 0.5, 0.0, 0.9052, 0.03125, 0.9052, 0.03125, 0.9257, 0.0, 0.9257, 0.5469, 0.0, 0.5625, 0.0625, 0.5312, 0.0625, 0.5312, 0.1875, 0.5312, 0.25, 0.5, 0.25, 0.5, 0.1875, 0.5312, 0.625, 0.5312, 0.6875, 0.5, 0.6875, 0.5, 0.625, 0.5312, 0.125, 0.5312, 0.1875, 0.5, 0.1875, 0.5, 0.125, 0.5312, 0.5625, 0.5312, 0.625, 0.5, 0.625, 0.5, 0.5625, 0.5312, 0.0625, 0.5312, 0.125, 0.5, 0.125, 0.5, 0.0625, 0.5312, 0.5, 0.5312, 0.5625, 0.5, 0.5625, 0.5, 0.5, 0.8438, 0.9052, 0.875, 0.9052, 0.875, 0.9257, 0.8438, 0.9257, 0.5156, 0.0, 0.5312, 0.0625, 0.5, 0.0625, 0.5312, 0.4375, 0.5312, 0.5, 0.5, 0.5, 0.5, 0.4375, 0.5312, 0.875, 0.5312, 0.9052, 0.5, 0.9052, 0.5, 0.875, 0.5312, 0.375, 0.5312, 0.4375, 0.5, 0.4375, 0.5, 0.375, 0.5312, 0.8125, 0.5312, 0.875, 0.5, 0.875, 0.5, 0.8125, 0.5312, 0.3125, 0.5312, 0.375, 0.5, 0.375, 0.5, 0.3125, 0.5312, 0.75, 0.5312, 0.8125, 0.5, 0.8125, 0.5, 0.75, 0.5312, 0.25, 0.5312, 0.3125, 0.5, 0.3125, 0.5, 0.25, 0.5312, 0.6875, 0.5312, 0.75, 0.5, 0.75, 0.5, 0.6875, 0.5, 0.875, 0.5, 0.9052, 0.4688, 0.9052, 0.4688, 0.875, 0.5, 0.375, 0.5, 0.4375, 0.4688, 0.4375, 0.4688, 0.375, 0.5, 0.8125, 0.5, 0.875, 0.4688, 0.875, 0.4688, 0.8125, 0.5, 0.3125, 0.5, 0.375, 0.4688, 0.375, 0.4687, 0.3125, 0.5, 0.75, 0.5, 0.8125, 0.4688, 0.8125, 0.4688, 0.75, 0.5, 0.25, 0.5, 0.3125, 0.4687, 0.3125, 0.4688, 0.25, 0.5, 0.6875, 0.5, 0.75, 0.4688, 0.75, 0.4687, 0.6875, 0.5, 0.1875, 0.5, 0.25, 0.4688, 0.25, 0.4688, 0.1875, 0.5, 0.625, 0.5, 0.6875, 0.4687, 0.6875, 0.4688, 0.625, 0.5, 0.125, 0.5, 0.1875, 0.4688, 0.1875, 0.4688, 0.125, 0.5, 0.5625, 0.5, 0.625, 0.4688, 0.625, 0.4688, 0.5625, 0.5, 0.0625, 0.5, 0.125, 0.4688, 0.125, 0.4688, 0.0625, 0.5, 0.5, 0.5, 0.5625, 0.4688, 0.5625, 0.4687, 0.5, 0.1875, 0.9052, 0.2188, 0.9052, 0.2188, 0.9257, 0.1875, 0.9257, 0.4844, 0.0, 0.5, 0.0625, 0.4688, 0.0625, 0.5, 0.4375, 0.5, 0.5, 0.4687, 0.5, 0.4688, 0.4375, 0.4688, 0.625, 0.4687, 0.6875, 0.4375, 0.6875, 0.4375, 0.625, 0.4688, 0.125, 0.4688, 0.1875, 0.4375, 0.1875, 0.4375, 0.125, 0.4688, 0.5625, 0.4688, 0.625, 0.4375, 0.625, 0.4375, 0.5625, 0.4688, 0.0625, 0.4688, 0.125, 0.4375, 0.125, 0.4375, 0.0625, 0.4687, 0.5, 0.4688, 0.5625, 0.4375, 0.5625, 0.4375, 0.5, 0.75, 0.9052, 0.7813, 0.9052, 0.7812, 0.9257, 0.75, 0.9257, 0.4531, 0.0, 0.4688, 0.0625, 0.4375, 0.0625, 0.4688, 0.4375, 0.4687, 0.5, 0.4375, 0.5, 0.4375, 0.4375, 0.4688, 0.875, 0.4688, 0.9052, 0.4375, 0.9052, 0.4375, 0.875, 0.4688, 0.375, 0.4688, 0.4375, 0.4375, 0.4375, 0.4375, 0.375, 0.4688, 0.8125, 0.4688, 0.875, 0.4375, 0.875, 0.4375, 0.8125, 0.4687, 0.3125, 0.4688, 0.375, 0.4375, 0.375, 0.4375, 0.3125, 0.4688, 0.75, 0.4688, 0.8125, 0.4375, 0.8125, 0.4375, 0.75, 0.4688, 0.25, 0.4687, 0.3125, 0.4375, 0.3125, 0.4375, 0.25, 0.4687, 0.6875, 0.4688, 0.75, 0.4375, 0.75, 0.4375, 0.6875, 0.4688, 0.1875, 0.4688, 0.25, 0.4375, 0.25, 0.4375, 0.1875, 0.4375, 0.375, 0.4375, 0.4375, 0.4062, 0.4375, 0.4062, 0.375, 0.4375, 0.8125, 0.4375, 0.875, 0.4062, 0.875, 0.4062, 0.8125, 0.4375, 0.3125, 0.4375, 0.375, 0.4062, 0.375, 0.4062, 0.3125, 0.4375, 0.75, 0.4375, 0.8125, 0.4062, 0.8125, 0.4062, 0.75, 0.4375, 0.25, 0.4375, 0.3125, 0.4062, 0.3125, 0.4062, 0.25, 0.4375, 0.6875, 0.4375, 0.75, 0.4062, 0.75, 0.4062, 0.6875, 0.4375, 0.1875, 0.4375, 0.25, 0.4062, 0.25, 0.4062, 0.1875, 0.4375, 0.625, 0.4375, 0.6875, 0.4062, 0.6875, 0.4062, 0.625, 0.4375, 0.125, 0.4375, 0.1875, 0.4062, 0.1875, 0.4062, 0.125, 0.4375, 0.5625, 0.4375, 0.625, 0.4062, 0.625, 0.4062, 0.5625, 0.4375, 0.0625, 0.4375, 0.125, 0.4062, 0.125, 0.4062, 0.0625, 0.4375, 0.5, 0.4375, 0.5625, 0.4062, 0.5625, 0.4062, 0.5, 0.5, 0.9052, 0.5312, 0.9052, 0.5312, 0.9257, 0.5, 0.9257, 0.4219, 0.0, 0.4375, 0.0625, 0.4062, 0.0625, 0.4375, 0.4375, 0.4375, 0.5, 0.4062, 0.5, 0.4062, 0.4375, 0.4375, 0.875, 0.4375, 0.9052, 0.4062, 0.9052, 0.4062, 0.875, 0.4062, 0.125, 0.4062, 0.1875, 0.375, 0.1875, 0.375, 0.125, 0.4062, 0.5625, 0.4062, 0.625, 0.375, 0.625, 0.375, 0.5625, 0.4062, 0.0625, 0.4062, 0.125, 0.375, 0.125, 0.375, 0.0625, 0.4062, 0.5, 0.4062, 0.5625, 0.375, 0.5625, 0.375, 0.5, 0.4062, 0.9052, 0.4375, 0.9052, 0.4375, 0.9257, 0.4062, 0.9257, 0.3906, 0.0, 0.4062, 0.0625, 0.375, 0.0625, 0.4062, 0.4375, 0.4062, 0.5, 0.375, 0.5, 0.375, 0.4375, 0.4062, 0.875, 0.4062, 0.9052, 0.375, 0.9052, 0.375, 0.875, 0.4062, 0.375, 0.4062, 0.4375, 0.375, 0.4375, 0.375, 0.375, 0.4062, 0.8125, 0.4062, 0.875, 0.375, 0.875, 0.375, 0.8125, 0.4062, 0.3125, 0.4062, 0.375, 0.375, 0.375, 0.375, 0.3125, 0.4062, 0.75, 0.4062, 0.8125, 0.375, 0.8125, 0.375, 0.75, 0.4062, 0.25, 0.4062, 0.3125, 0.375, 0.3125, 0.375, 0.25, 0.4062, 0.6875, 0.4062, 0.75, 0.375, 0.75, 0.375, 0.6875, 0.4062, 0.1875, 0.4062, 0.25, 0.375, 0.25, 0.375, 0.1875, 0.4062, 0.625, 0.4062, 0.6875, 0.375, 0.6875, 0.375, 0.625, 0.375, 0.3125, 0.375, 0.375, 0.3438, 0.375, 0.3438, 0.3125, 0.375, 0.75, 0.375, 0.8125, 0.3438, 0.8125, 0.3438, 0.75, 0.375, 0.25, 0.375, 0.3125, 0.3438, 0.3125, 0.3438, 0.25, 0.375, 0.6875, 0.375, 0.75, 0.3438, 0.75, 0.3438, 0.6875, 0.375, 0.1875, 0.375, 0.25, 0.3438, 0.25, 0.3438, 0.1875, 0.375, 0.625, 0.375, 0.6875, 0.3438, 0.6875, 0.3438, 0.625, 0.375, 0.125, 0.375, 0.1875, 0.3438, 0.1875, 0.3438, 0.125, 0.375, 0.5625, 0.375, 0.625, 0.3438, 0.625, 0.3438, 0.5625, 0.375, 0.0625, 0.375, 0.125, 0.3438, 0.125, 0.3438, 0.0625, 0.375, 0.5, 0.375, 0.5625, 0.3438, 0.5625, 0.3437, 0.5, 0.9063, 0.9052, 0.9375, 0.9052, 0.9375, 0.9257, 0.9062, 0.9257, 0.3594, 0.0, 0.375, 0.0625, 0.3438, 0.0625, 0.375, 0.4375, 0.375, 0.5, 0.3437, 0.5, 0.3438, 0.4375, 0.375, 0.875, 0.375, 0.9052, 0.3438, 0.9052, 0.3438, 0.875, 0.375, 0.375, 0.375, 0.4375, 0.3438, 0.4375, 0.3438, 0.375, 0.375, 0.8125, 0.375, 0.875, 0.3438, 0.875, 0.3438, 0.8125, 0.3438, 0.0625, 0.3438, 0.125, 0.3125, 0.125, 0.3125, 0.0625, 0.3437, 0.5, 0.3438, 0.5625, 0.3125, 0.5625, 0.3125, 0.5, 0.1562, 0.9052, 0.1875, 0.9052, 0.1875, 0.9257, 0.1563, 0.9257, 0.3281, 0.0, 0.3438, 0.0625, 0.3125, 0.0625, 0.3438, 0.4375, 0.3437, 0.5, 0.3125, 0.5, 0.3125, 0.4375, 0.3438, 0.875, 0.3438, 0.9052, 0.3125, 0.9052, 0.3125, 0.875, 0.3438, 0.375, 0.3438, 0.4375, 0.3125, 0.4375, 0.3125, 0.375, 0.3438, 0.8125, 0.3438, 0.875, 0.3125, 0.875, 0.3125, 0.8125, 0.3438, 0.3125, 0.3438, 0.375, 0.3125, 0.375, 0.3125, 0.3125, 0.3438, 0.75, 0.3438, 0.8125, 0.3125, 0.8125, 0.3125, 0.75, 0.3438, 0.25, 0.3438, 0.3125, 0.3125, 0.3125, 0.3125, 0.25, 0.3438, 0.6875, 0.3438, 0.75, 0.3125, 0.75, 0.3125, 0.6875, 0.3438, 0.1875, 0.3438, 0.25, 0.3125, 0.25, 0.3125, 0.1875, 0.3438, 0.625, 0.3438, 0.6875, 0.3125, 0.6875, 0.3125, 0.625, 0.3438, 0.125, 0.3438, 0.1875, 0.3125, 0.1875, 0.3125, 0.125, 0.3438, 0.5625, 0.3438, 0.625, 0.3125, 0.625, 0.3125, 0.5625, 0.3125, 0.75, 0.3125, 0.8125, 0.2812, 0.8125, 0.2812, 0.75, 0.3125, 0.25, 0.3125, 0.3125, 0.2812, 0.3125, 0.2812, 0.25, 0.3125, 0.6875, 0.3125, 0.75, 0.2812, 0.75, 0.2812, 0.6875, 0.3125, 0.1875, 0.3125, 0.25, 0.2812, 0.25, 0.2812, 0.1875, 0.3125, 0.625, 0.3125, 0.6875, 0.2812, 0.6875, 0.2812, 0.625, 0.3125, 0.125, 0.3125, 0.1875, 0.2812, 0.1875, 0.2812, 0.125, 0.3125, 0.5625, 0.3125, 0.625, 0.2812, 0.625, 0.2812, 0.5625, 0.3125, 0.0625, 0.3125, 0.125, 0.2812, 0.125, 0.2812, 0.0625, 0.3125, 0.5, 0.3125, 0.5625, 0.2812, 0.5625, 0.2812, 0.5, 0.25, 0.9052, 0.2812, 0.9052, 0.2812, 0.9257, 0.25, 0.9257, 0.2969, 0.0, 0.3125, 0.0625, 0.2812, 0.0625, 0.3125, 0.4375, 0.3125, 0.5, 0.2812, 0.5, 0.2812, 0.4375, 0.3125, 0.875, 0.3125, 0.9052, 0.2812, 0.9052, 0.2812, 0.875, 0.3125, 0.375, 0.3125, 0.4375, 0.2812, 0.4375, 0.2812, 0.375, 0.3125, 0.8125, 0.3125, 0.875, 0.2812, 0.875, 0.2812, 0.8125, 0.3125, 0.3125, 0.3125, 0.375, 0.2812, 0.375, 0.2812, 0.3125, 0.2812, 0.5, 0.2812, 0.5625, 0.25, 0.5625, 0.25, 0.5, 0.5937, 0.9052, 0.625, 0.9052, 0.625, 0.9257, 0.5938, 0.9257, 0.2656, 0.0, 0.2812, 0.0625, 0.25, 0.0625, 0.2812, 0.4375, 0.2812, 0.5, 0.25, 0.5, 0.25, 0.4375, 0.2812, 0.875, 0.2812, 0.9052, 0.25, 0.9052, 0.25, 0.875, 0.2812, 0.375, 0.2812, 0.4375, 0.25, 0.4375, 0.25, 0.375, 0.2812, 0.8125, 0.2812, 0.875, 0.25, 0.875, 0.25, 0.8125, 0.2812, 0.3125, 0.2812, 0.375, 0.25, 0.375, 0.25, 0.3125, 0.2812, 0.75, 0.2812, 0.8125, 0.25, 0.8125, 0.25, 0.75, 0.2812, 0.25, 0.2812, 0.3125, 0.25, 0.3125, 0.25, 0.25, 0.2812, 0.6875, 0.2812, 0.75, 0.25, 0.75, 0.25, 0.6875, 0.2812, 0.1875, 0.2812, 0.25, 0.25, 0.25, 0.25, 0.1875, 0.2812, 0.625, 0.2812, 0.6875, 0.25, 0.6875, 0.25, 0.625, 0.2812, 0.125, 0.2812, 0.1875, 0.25, 0.1875, 0.25, 0.125, 0.2812, 0.5625, 0.2812, 0.625, 0.25, 0.625, 0.25, 0.5625, 0.2812, 0.0625, 0.2812, 0.125, 0.25, 0.125, 0.25, 0.0625, 0.25, 0.25, 0.25, 0.3125, 0.2188, 0.3125, 0.2188, 0.25, 0.25, 0.6875, 0.25, 0.75, 0.2188, 0.75, 0.2188, 0.6875, 0.25, 0.1875, 0.25, 0.25, 0.2188, 0.25, 0.2188, 0.1875, 0.25, 0.625, 0.25, 0.6875, 0.2188, 0.6875, 0.2188, 0.625, 0.25, 0.125, 0.25, 0.1875, 0.2188, 0.1875, 0.2188, 0.125, 0.25, 0.5625, 0.25, 0.625, 0.2188, 0.625, 0.2188, 0.5625, 0.25, 0.0625, 0.25, 0.125, 0.2188, 0.125, 0.2188, 0.0625, 0.25, 0.5, 0.25, 0.5625, 0.2188, 0.5625, 0.2187, 0.5, 0.8125, 0.9052, 0.8438, 0.9052, 0.8438, 0.9257, 0.8125, 0.9257, 0.2344, 0.0, 0.25, 0.0625, 0.2188, 0.0625, 0.25, 0.4375, 0.25, 0.5, 0.2187, 0.5, 0.2188, 0.4375, 0.25, 0.875, 0.25, 0.9052, 0.2188, 0.9052, 0.2188, 0.875, 0.25, 0.375, 0.25, 0.4375, 0.2188, 0.4375, 0.2188, 0.375, 0.25, 0.8125, 0.25, 0.875, 0.2188, 0.875, 0.2188, 0.8125, 0.25, 0.3125, 0.25, 0.375, 0.2188, 0.375, 0.2188, 0.3125, 0.25, 0.75, 0.25, 0.8125, 0.2188, 0.8125, 0.2188, 0.75, 0.0625, 0.9052, 0.09375, 0.9052, 0.09375, 0.9257, 0.0625, 0.9257, 0.2031, 0.0, 0.2188, 0.0625, 0.1875, 0.0625, 0.2188, 0.4375, 0.2187, 0.5, 0.1875, 0.5, 0.1875, 0.4375, 0.2188, 0.875, 0.2188, 0.9052, 0.1875, 0.9052, 0.1875, 0.875, 0.2188, 0.375, 0.2188, 0.4375, 0.1875, 0.4375, 0.1875, 0.375, 0.2188, 0.8125, 0.2188, 0.875, 0.1875, 0.875, 0.1875, 0.8125, 0.2188, 0.3125, 0.2188, 0.375, 0.1875, 0.375, 0.1875, 0.3125, 0.2188, 0.75, 0.2188, 0.8125, 0.1875, 0.8125, 0.1875, 0.75, 0.2188, 0.25, 0.2188, 0.3125, 0.1875, 0.3125, 0.1875, 0.25, 0.2188, 0.6875, 0.2188, 0.75, 0.1875, 0.75, 0.1875, 0.6875, 0.2188, 0.1875, 0.2188, 0.25, 0.1875, 0.25, 0.1875, 0.1875, 0.2188, 0.625, 0.2188, 0.6875, 0.1875, 0.6875, 0.1875, 0.625, 0.2188, 0.125, 0.2188, 0.1875, 0.1875, 0.1875, 0.1875, 0.125, 0.2188, 0.5625, 0.2188, 0.625, 0.1875, 0.625, 0.1875, 0.5625, 0.2188, 0.0625, 0.2188, 0.125, 0.1875, 0.125, 0.1875, 0.0625, 0.2187, 0.5, 0.2188, 0.5625, 0.1875, 0.5625, 0.1875, 0.5, 0.1875, 0.6875, 0.1875, 0.75, 0.1562, 0.75, 0.1562, 0.6875, 0.1875, 0.1875, 0.1875, 0.25, 0.1562, 0.25, 0.1562, 0.1875, 0.1875, 0.625, 0.1875, 0.6875, 0.1562, 0.6875, 0.1563, 0.625, 0.1875, 0.125, 0.1875, 0.1875, 0.1562, 0.1875, 0.1562, 0.125, 0.1875, 0.5625, 0.1875, 0.625, 0.1563, 0.625, 0.1562, 0.5625, 0.1875, 0.0625, 0.1875, 0.125, 0.1562, 0.125, 0.1563, 0.0625, 0.1875, 0.5, 0.1875, 0.5625, 0.1562, 0.5625, 0.1562, 0.5, 0.6562, 0.9052, 0.6875, 0.9052, 0.6875, 0.9257, 0.6562, 0.9257, 0.1719, 0.0, 0.1875, 0.0625, 0.1563, 0.0625, 0.1875, 0.4375, 0.1875, 0.5, 0.1562, 0.5, 0.1562, 0.4375, 0.1875, 0.875, 0.1875, 0.9052, 0.1562, 0.9052, 0.1562, 0.875, 0.1875, 0.375, 0.1875, 0.4375, 0.1562, 0.4375, 0.1563, 0.375, 0.1875, 0.8125, 0.1875, 0.875, 0.1562, 0.875, 0.1562, 0.8125, 0.1875, 0.3125, 0.1875, 0.375, 0.1563, 0.375, 0.1562, 0.3125, 0.1875, 0.75, 0.1875, 0.8125, 0.1562, 0.8125, 0.1562, 0.75, 0.1875, 0.25, 0.1875, 0.3125, 0.1562, 0.3125, 0.1562, 0.25, 0.1562, 0.4375, 0.1562, 0.5, 0.125, 0.5, 0.125, 0.4375, 0.1562, 0.875, 0.1562, 0.9052, 0.125, 0.9052, 0.125, 0.875, 0.1563, 0.375, 0.1562, 0.4375, 0.125, 0.4375, 0.125, 0.375, 0.1562, 0.8125, 0.1562, 0.875, 0.125, 0.875, 0.125, 0.8125, 0.1562, 0.3125, 0.1563, 0.375, 0.125, 0.375, 0.125, 0.3125, 0.1562, 0.75, 0.1562, 0.8125, 0.125, 0.8125, 0.125, 0.75, 0.1562, 0.25, 0.1562, 0.3125, 0.125, 0.3125, 0.125, 0.25, 0.1562, 0.6875, 0.1562, 0.75, 0.125, 0.75, 0.125, 0.6875, 0.1562, 0.1875, 0.1562, 0.25, 0.125, 0.25, 0.125, 0.1875, 0.1563, 0.625, 0.1562, 0.6875, 0.125, 0.6875, 0.125, 0.625, 0.1562, 0.125, 0.1562, 0.1875, 0.125, 0.1875, 0.125, 0.125, 0.1562, 0.5625, 0.1563, 0.625, 0.125, 0.625, 0.125, 0.5625, 0.1563, 0.0625, 0.1562, 0.125, 0.125, 0.125, 0.125, 0.0625, 0.1562, 0.5, 0.1562, 0.5625, 0.125, 0.5625, 0.125, 0.5, 0.5625, 0.9052, 0.5937, 0.9052, 0.5938, 0.9257, 0.5625, 0.9257, 0.1406, 0.0, 0.1563, 0.0625, 0.125, 0.0625, 0.125, 0.1875, 0.125, 0.25, 0.09375, 0.25, 0.09375, 0.1875, 0.125, 0.625, 0.125, 0.6875, 0.09375, 0.6875, 0.09375, 0.625, 0.125, 0.125, 0.125, 0.1875, 0.09375, 0.1875, 0.09375, 0.125, 0.125, 0.5625, 0.125, 0.625, 0.09375, 0.625, 0.09375, 0.5625, 0.125, 0.0625, 0.125, 0.125, 0.09375, 0.125, 0.09375, 0.0625, 0.125, 0.5, 0.125, 0.5625, 0.09375, 0.5625, 0.09375, 0.5, 0.3125, 0.9052, 0.3438, 0.9052, 0.3438, 0.9257, 0.3125, 0.9257, 0.1094, 0.0, 0.125, 0.0625, 0.09375, 0.0625, 0.125, 0.4375, 0.125, 0.5, 0.09375, 0.5, 0.09375, 0.4375, 0.125, 0.875, 0.125, 0.9052, 0.09375, 0.9052, 0.09375, 0.875, 0.125, 0.375, 0.125, 0.4375, 0.09375, 0.4375, 0.09375, 0.375, 0.125, 0.8125, 0.125, 0.875, 0.09375, 0.875, 0.09375, 0.8125, 0.125, 0.3125, 0.125, 0.375, 0.09375, 0.375, 0.09375, 0.3125, 0.125, 0.75, 0.125, 0.8125, 0.09375, 0.8125, 0.09375, 0.75, 0.125, 0.25, 0.125, 0.3125, 0.09375, 0.3125, 0.09375, 0.25, 0.125, 0.6875, 0.125, 0.75, 0.09375, 0.75, 0.09375, 0.6875, 0.09375, 0.375, 0.09375, 0.4375, 0.0625, 0.4375, 0.0625, 0.375, 0.09375, 0.8125, 0.09375, 0.875, 0.0625, 0.875, 0.0625, 0.8125, 0.09375, 0.3125, 0.09375, 0.375, 0.0625, 0.375, 0.0625, 0.3125, 0.09375, 0.75, 0.09375, 0.8125, 0.0625, 0.8125, 0.0625, 0.75, 0.09375, 0.25, 0.09375, 0.3125, 0.0625, 0.3125, 0.0625, 0.25, 0.09375, 0.6875, 0.09375, 0.75, 0.0625, 0.75, 0.0625, 0.6875, 0.09375, 0.1875, 0.09375, 0.25, 0.0625, 0.25, 0.0625, 0.1875, 0.09375, 0.625, 0.09375, 0.6875, 0.0625, 0.6875, 0.0625, 0.625, 0.09375, 0.125, 0.09375, 0.1875, 0.0625, 0.1875, 0.0625, 0.125, 0.09375, 0.5625, 0.09375, 0.625, 0.0625, 0.625, 0.0625, 0.5625, 0.09375, 0.0625, 0.09375, 0.125, 0.0625, 0.125, 0.0625, 0.0625, 0.09375, 0.5, 0.09375, 0.5625, 0.0625, 0.5625, 0.0625, 0.5, 0.7188, 0.9052, 0.75, 0.9052, 0.75, 0.9257, 0.7188, 0.9257, 0.07812, 0.0, 0.09375, 0.0625, 0.0625, 0.0625, 0.09375, 0.4375, 0.09375, 0.5, 0.0625, 0.5, 0.0625, 0.4375, 0.09375, 0.875, 0.09375, 0.9052, 0.0625, 0.9052, 0.0625, 0.875, 0.0625, 0.125, 0.0625, 0.1875, 0.03125, 0.1875, 0.03125, 0.125, 0.0625, 0.5625, 0.0625, 0.625, 0.03125, 0.625, 0.03125, 0.5625, 0.0625, 0.0625, 0.0625, 0.125, 0.03125, 0.125, 0.03125, 0.0625, 0.0625, 0.5, 0.0625, 0.5625, 0.03125, 0.5625, 0.03125, 0.5, 0.125, 0.9052, 0.1562, 0.9052, 0.1563, 0.9257, 0.125, 0.9257, 0.04687, 0.0, 0.0625, 0.0625, 0.03125, 0.0625, 0.0625, 0.4375, 0.0625, 0.5, 0.03125, 0.5, 0.03125, 0.4375, 0.0625, 0.875, 0.0625, 0.9052, 0.03125, 0.9052, 0.03125, 0.875, 0.0625, 0.375, 0.0625, 0.4375, 0.03125, 0.4375, 0.03125, 0.375, 0.0625, 0.8125, 0.0625, 0.875, 0.03125, 0.875, 0.03125, 0.8125, 0.0625, 0.3125, 0.0625, 0.375, 0.03125, 0.375, 0.03125, 0.3125, 0.0625, 0.75, 0.0625, 0.8125, 0.03125, 0.8125, 0.03125, 0.75, 0.0625, 0.25, 0.0625, 0.3125, 0.03125, 0.3125, 0.03125, 0.25, 0.0625, 0.6875, 0.0625, 0.75, 0.03125, 0.75, 0.03125, 0.6875, 0.0625, 0.1875, 0.0625, 0.25, 0.03125, 0.25, 0.03125, 0.1875, 0.0625, 0.625, 0.0625, 0.6875, 0.03125, 0.6875, 0.03125, 0.625, 0.03125, 0.8125, 0.03125, 0.875, 0.0, 0.875, 0.0, 0.8125, 0.03125, 0.3125, 0.03125, 0.375, 0.0, 0.375, 0.0, 0.3125, 0.03125, 0.75, 0.03125, 0.8125, 0.0, 0.8125, 0.0, 0.75, 0.03125, 0.25, 0.03125, 0.3125, 0.0, 0.3125, 0.0, 0.25, 0.03125, 0.6875, 0.03125, 0.75, 0.0, 0.75, 0.0, 0.6875, 0.03125, 0.1875, 0.03125, 0.25, 0.0, 0.25, 0.0, 0.1875, 0.03125, 0.625, 0.03125, 0.6875, 0.0, 0.6875, 0.0, 0.625, 0.03125, 0.125, 0.03125, 0.1875, 0.0, 0.1875, 0.0, 0.125, 0.03125, 0.5625, 0.03125, 0.625, 0.0, 0.625, 0.0, 0.5625, 0.03125, 0.0625, 0.03125, 0.125, 0.0, 0.125, 0.0, 0.0625, 0.03125, 0.5, 0.03125, 0.5625, 0.0, 0.5625, 0.0, 0.5, 0.9687, 0.9052, 1.0, 0.9052, 1.0, 0.9257, 0.9687, 0.9257, 0.01562, 0.0, 0.03125, 0.0625, 0.0, 0.0625, 0.03125, 0.4375, 0.03125, 0.5, 0.0, 0.5, 0.0, 0.4375, 0.03125, 0.875, 0.03125, 0.9052, 0.0, 0.9052, 0.0, 0.875, 0.03125, 0.375, 0.03125, 0.4375, 0.0, 0.4375, 0.0, 0.375, 1.0, 0.5625, 1.0, 0.625, 0.9688, 0.625, 0.9687, 0.5625, 1.0, 0.0625, 1.0, 0.125, 0.9687, 0.125, 0.9688, 0.0625, 1.0, 0.5, 1.0, 0.5625, 0.9687, 0.5625, 0.9687, 0.5, 0.4688, 0.9052, 0.5, 0.9052, 0.5, 0.9257, 0.4688, 0.9257, 0.9844, 0.0, 1.0, 0.0625, 0.9688, 0.0625, 1.0, 0.4375, 1.0, 0.5, 0.9687, 0.5, 0.9687, 0.4375, 1.0, 0.875, 1.0, 0.9052, 0.9687, 0.9052, 0.9687, 0.875, 1.0, 0.375, 1.0, 0.4375, 0.9687, 0.4375, 0.9688, 0.375, 1.0, 0.8125, 1.0, 0.875, 0.9687, 0.875, 0.9687, 0.8125, 1.0, 0.3125, 1.0, 0.375, 0.9688, 0.375, 0.9687, 0.3125, 1.0, 0.75, 1.0, 0.8125, 0.9687, 0.8125, 0.9688, 0.75, 1.0, 0.25, 1.0, 0.3125, 0.9687, 0.3125, 0.9688, 0.25, 1.0, 0.6875, 1.0, 0.75, 0.9688, 0.75, 0.9687, 0.6875, 1.0, 0.1875, 1.0, 0.25, 0.9688, 0.25, 0.9687, 0.1875, 1.0, 0.625, 1.0, 0.6875, 0.9687, 0.6875, 0.9688, 0.625, 1.0, 0.125, 1.0, 0.1875, 0.9687, 0.1875, 0.9687, 0.125, 0.9687, 0.3125, 0.9688, 0.375, 0.9375, 0.375, 0.9375, 0.3125, 0.9688, 0.75, 0.9687, 0.8125, 0.9375, 0.8125, 0.9375, 0.75, 0.9688, 0.25, 0.9687, 0.3125, 0.9375, 0.3125, 0.9375, 0.25, 0.9687, 0.6875, 0.9688, 0.75, 0.9375, 0.75, 0.9375, 0.6875, 0.9687, 0.1875, 0.9688, 0.25, 0.9375, 0.25, 0.9375, 0.1875, 0.9688, 0.625, 0.9687, 0.6875, 0.9375, 0.6875, 0.9375, 0.625, 0.9687, 0.125, 0.9687, 0.1875, 0.9375, 0.1875, 0.9375, 0.125, 0.9687, 0.5625, 0.9688, 0.625, 0.9375, 0.625, 0.9375, 0.5625, 0.9688, 0.0625, 0.9687, 0.125, 0.9375, 0.125, 0.9375, 0.0625, 0.9687, 0.5, 0.9687, 0.5625, 0.9375, 0.5625, 0.9375, 0.5, 0.2188, 0.9052, 0.25, 0.9052, 0.25, 0.9257, 0.2188, 0.9257, 0.9531, 0.0, 0.9688, 0.0625, 0.9375, 0.0625, 0.9687, 0.4375, 0.9687, 0.5, 0.9375, 0.5, 0.9375, 0.4375, 0.9687, 0.875, 0.9687, 0.9052, 0.9375, 0.9052, 0.9375, 0.875, 0.9688, 0.375, 0.9687, 0.4375, 0.9375, 0.4375, 0.9375, 0.375, 0.9687, 0.8125, 0.9687, 0.875, 0.9375, 0.875, 0.9375, 0.8125, 0.9375, 0.0625, 0.9375, 0.125, 0.9062, 0.125, 0.9062, 0.0625, 0.9375, 0.5, 0.9375, 0.5625, 0.9062, 0.5625, 0.9062, 0.5, 0.875, 0.9052, 0.9063, 0.9052, 0.9062, 0.9257, 0.875, 0.9257, 0.9219, 0.0, 0.9375, 0.0625, 0.9062, 0.0625, 0.9375, 0.4375, 0.9375, 0.5, 0.9062, 0.5, 0.9062, 0.4375, 0.9375, 0.875, 0.9375, 0.9052, 0.9063, 0.9052, 0.9062, 0.875, 0.9375, 0.375, 0.9375, 0.4375, 0.9062, 0.4375, 0.9062, 0.375, 0.9375, 0.8125, 0.9375, 0.875, 0.9062, 0.875, 0.9062, 0.8125, 0.9375, 0.3125, 0.9375, 0.375, 0.9062, 0.375, 0.9062, 0.3125, 0.9375, 0.75, 0.9375, 0.8125, 0.9062, 0.8125, 0.9062, 0.75, 0.9375, 0.25, 0.9375, 0.3125, 0.9062, 0.3125, 0.9062, 0.25, 0.9375, 0.6875, 0.9375, 0.75, 0.9062, 0.75, 0.9062, 0.6875, 0.9375, 0.1875, 0.9375, 0.25, 0.9062, 0.25, 0.9062, 0.1875, 0.9375, 0.625, 0.9375, 0.6875, 0.9062, 0.6875, 0.9062, 0.625, 0.9375, 0.125, 0.9375, 0.1875, 0.9062, 0.1875, 0.9062, 0.125, 0.9375, 0.5625, 0.9375, 0.625, 0.9062, 0.625, 0.9062, 0.5625, 0.9062, 0.75, 0.9062, 0.8125, 0.875, 0.8125, 0.875, 0.75, 0.9062, 0.25, 0.9062, 0.3125, 0.875, 0.3125, 0.875, 0.25, 0.9062, 0.6875, 0.9062, 0.75, 0.875, 0.75, 0.875, 0.6875, 0.9062, 0.1875, 0.9062, 0.25, 0.875, 0.25, 0.875, 0.1875, 0.9062, 0.625, 0.9062, 0.6875, 0.875, 0.6875, 0.875, 0.625, 0.9062, 0.125, 0.9062, 0.1875, 0.875, 0.1875, 0.875, 0.125, 0.9062, 0.5625, 0.9062, 0.625, 0.875, 0.625, 0.875, 0.5625, 0.9062, 0.0625, 0.9062, 0.125, 0.875, 0.125, 0.875, 0.0625, 0.9062, 0.5, 0.9062, 0.5625, 0.875, 0.5625, 0.875, 0.5, 0.7813, 0.9052, 0.8125, 0.9052, 0.8125, 0.9257, 0.7812, 0.9257, 0.8906, 0.0, 0.9062, 0.0625, 0.875, 0.0625, 0.9062, 0.4375, 0.9062, 0.5, 0.875, 0.5, 0.875, 0.4375, 0.9062, 0.875, 0.9063, 0.9052, 0.875, 0.9052, 0.875, 0.875, 0.9062, 0.375, 0.9062, 0.4375, 0.875, 0.4375, 0.875, 0.375, 0.9062, 0.8125, 0.9062, 0.875, 0.875, 0.875, 0.875, 0.8125, 0.9062, 0.3125, 0.9062, 0.375, 0.875, 0.375, 0.875, 0.3125, 0.875, 0.5, 0.875, 0.5625, 0.8437, 0.5625, 0.8437, 0.5, 0.375, 0.9052, 0.4062, 0.9052, 0.4062, 0.9257, 0.375, 0.9257, 0.8594, 0.0, 0.875, 0.0625, 0.8438, 0.0625, 0.875, 0.4375, 0.875, 0.5, 0.8437, 0.5, 0.8437, 0.4375, 0.875, 0.875, 0.875, 0.9052, 0.8438, 0.9052, 0.8438, 0.875, 0.875, 0.375, 0.875, 0.4375, 0.8437, 0.4375, 0.8438, 0.375, 0.875, 0.8125, 0.875, 0.875, 0.8438, 0.875, 0.8437, 0.8125, 0.875, 0.3125, 0.875, 0.375, 0.8438, 0.375, 0.8437, 0.3125, 0.875, 0.75, 0.875, 0.8125, 0.8437, 0.8125, 0.8438, 0.75, 0.875, 0.25, 0.875, 0.3125, 0.8437, 0.3125, 0.8438, 0.25, 0.875, 0.6875, 0.875, 0.75, 0.8438, 0.75, 0.8437, 0.6875, 0.875, 0.1875, 0.875, 0.25, 0.8438, 0.25, 0.8437, 0.1875, 0.875, 0.625, 0.875, 0.6875, 0.8437, 0.6875, 0.8438, 0.625, 0.875, 0.125, 0.875, 0.1875, 0.8437, 0.1875, 0.8438, 0.125, 0.875, 0.5625, 0.875, 0.625, 0.8438, 0.625, 0.8437, 0.5625, 0.875, 0.0625, 0.875, 0.125, 0.8438, 0.125, 0.8438, 0.0625, 0.8438, 0.25, 0.8437, 0.3125, 0.8125, 0.3125, 0.8125, 0.25, 0.8437, 0.6875, 0.8438, 0.75, 0.8125, 0.75, 0.8125, 0.6875, 0.8437, 0.1875, 0.8438, 0.25, 0.8125, 0.25, 0.8125, 0.1875, 0.8438, 0.625, 0.8437, 0.6875, 0.8125, 0.6875, 0.8125, 0.625, 0.8438, 0.125, 0.8437, 0.1875, 0.8125, 0.1875, 0.8125, 0.125, 0.8437, 0.5625, 0.8438, 0.625, 0.8125, 0.625, 0.8125, 0.5625, 0.8438, 0.0625, 0.8438, 0.125, 0.8125, 0.125, 0.8125, 0.0625, 0.8437, 0.5, 0.8437, 0.5625, 0.8125, 0.5625, 0.8125, 0.5, 0.5312, 0.9052, 0.5625, 0.9052, 0.5625, 0.9257, 0.5312, 0.9257, 0.8281, 0.0, 0.8438, 0.0625, 0.8125, 0.0625, 0.8437, 0.4375, 0.8437, 0.5, 0.8125, 0.5, 0.8125, 0.4375, 0.8438, 0.875, 0.8438, 0.9052, 0.8125, 0.9052, 0.8125, 0.875, 0.8438, 0.375, 0.8437, 0.4375, 0.8125, 0.4375, 0.8125, 0.375, 0.8437, 0.8125, 0.8438, 0.875, 0.8125, 0.875, 0.8125, 0.8125, 0.8437, 0.3125, 0.8438, 0.375, 0.8125, 0.375, 0.8125, 0.3125, 0.8438, 0.75, 0.8437, 0.8125, 0.8125, 0.8125, 0.8125, 0.75, 0.7969, 0.0, 0.8125, 0.0625, 0.7812, 0.0625, 0.8125, 0.4375, 0.8125, 0.5, 0.7812, 0.5, 0.7812, 0.4375, 0.8125, 0.875, 0.8125, 0.9052, 0.7813, 0.9052, 0.7812, 0.875, 0.8125, 0.375, 0.8125, 0.4375, 0.7812, 0.4375, 0.7812, 0.375, 0.8125, 0.8125, 0.8125, 0.875, 0.7812, 0.875, 0.7812, 0.8125, 0.8125, 0.3125, 0.8125, 0.375, 0.7812, 0.375, 0.7812, 0.3125, 0.8125, 0.75, 0.8125, 0.8125, 0.7812, 0.8125, 0.7812, 0.75, 0.8125, 0.25, 0.8125, 0.3125, 0.7812, 0.3125, 0.7812, 0.25, 0.8125, 0.6875, 0.8125, 0.75, 0.7812, 0.75, 0.7812, 0.6875, 0.8125, 0.1875, 0.8125, 0.25, 0.7812, 0.25, 0.7812, 0.1875, 0.8125, 0.625, 0.8125, 0.6875, 0.7812, 0.6875, 0.7812, 0.625, 0.8125, 0.125, 0.8125, 0.1875, 0.7812, 0.1875, 0.7812, 0.125, 0.8125, 0.5625, 0.8125, 0.625, 0.7812, 0.625, 0.7812, 0.5625, 0.8125, 0.0625, 0.8125, 0.125, 0.7812, 0.125, 0.7812, 0.0625, 0.8125, 0.5, 0.8125, 0.5625, 0.7812, 0.5625, 0.7812, 0.5, 0.625, 0.9052, 0.6562, 0.9052, 0.6562, 0.9257, 0.625, 0.9257, 0.7812, 0.1875, 0.7812, 0.25, 0.75, 0.25, 0.75, 0.1875, 0.7812, 0.625, 0.7812, 0.6875, 0.75, 0.6875, 0.75, 0.625, 0.7812, 0.125, 0.7812, 0.1875, 0.75, 0.1875, 0.75, 0.125, 0.7812, 0.5625, 0.7812, 0.625, 0.75, 0.625, 0.75, 0.5625, 0.7812, 0.0625, 0.7812, 0.125, 0.75, 0.125, 0.75, 0.0625, 0.7812, 0.5, 0.7812, 0.5625, 0.75, 0.5625, 0.75, 0.5, 0.03125, 0.9052, 0.0625, 0.9052, 0.0625, 0.9257, 0.03125, 0.9257, 0.7656, 0.0, 0.7812, 0.0625, 0.75, 0.0625, 0.7812, 0.4375, 0.7812, 0.5, 0.75, 0.5, 0.75, 0.4375, 0.7812, 0.875, 0.7813, 0.9052, 0.75, 0.9052, 0.75, 0.875, 0.7812, 0.375, 0.7812, 0.4375, 0.75, 0.4375, 0.75, 0.375, 0.7812, 0.8125, 0.7812, 0.875, 0.75, 0.875, 0.75, 0.8125, 0.7812, 0.3125, 0.7812, 0.375, 0.75, 0.375, 0.75, 0.3125, 0.7812, 0.75, 0.7812, 0.8125, 0.75, 0.8125, 0.75, 0.75, 0.7812, 0.25, 0.7812, 0.3125, 0.75, 0.3125, 0.75, 0.25, 0.7812, 0.6875, 0.7812, 0.75, 0.75, 0.75, 0.75, 0.6875, 0.75, 0.9257, 0.7344, 1.0, 0.7188, 0.9257, 0.7188, 0.9257, 0.7031, 1.0, 0.6875, 0.9257, 0.6875, 0.9257, 0.6719, 1.0, 0.6562, 0.9257, 0.6562, 0.9257, 0.6406, 1.0, 0.625, 0.9257, 0.625, 0.9257, 0.6094, 1.0, 0.5938, 0.9257, 0.5938, 0.9257, 0.5781, 1.0, 0.5625, 0.9257, 0.5625, 0.9257, 0.5469, 1.0, 0.5312, 0.9257, 0.5312, 0.9257, 0.5156, 1.0, 0.5, 0.9257, 0.5, 0.9257, 0.4844, 1.0, 0.4688, 0.9257, 0.4688, 0.9257, 0.4531, 1.0, 0.4375, 0.9257, 0.4375, 0.9257, 0.4219, 1.0, 0.4062, 0.9257, 0.4062, 0.9257, 0.3906, 1.0, 0.375, 0.9257, 0.375, 0.9257, 0.3594, 1.0, 0.3438, 0.9257, 0.3438, 0.9257, 0.3281, 1.0, 0.3125, 0.9257, 0.3125, 0.9257, 0.2969, 1.0, 0.2812, 0.9257, 0.2812, 0.9257, 0.2656, 1.0, 0.25, 0.9257, 0.25, 0.9257, 0.2344, 1.0, 0.2188, 0.9257, 0.2188, 0.9257, 0.2031, 1.0, 0.1875, 0.9257, 0.1875, 0.9257, 0.1719, 1.0, 0.1563, 0.9257, 0.1563, 0.9257, 0.1406, 1.0, 0.125, 0.9257, 0.125, 0.9257, 0.1094, 1.0, 0.09375, 0.9257, 0.09375, 0.9257, 0.07812, 1.0, 0.0625, 0.9257, 0.0625, 0.9257, 0.04687, 1.0, 0.03125, 0.9257, 0.03125, 0.9257, 0.01562, 1.0, 0.0, 0.9257, 1.0, 0.9257, 0.9844, 1.0, 0.9687, 0.9257, 0.9687, 0.9257, 0.9531, 1.0, 0.9375, 0.9257, 0.9375, 0.9257, 0.9219, 1.0, 0.9062, 0.9257, 0.9062, 0.9257, 0.8906, 1.0, 0.875, 0.9257, 0.875, 0.9257, 0.8594, 1.0, 0.8438, 0.9257, 0.8438, 0.9257, 0.8281, 1.0, 0.8125, 0.9257, 0.8125, 0.9257, 0.7969, 1.0, 0.7812, 0.9257, 0.7812, 0.9257, 0.7656, 1.0, 0.75, 0.9257])
me_sphere.materials.append(mat_eyeball)
me_sphere.materials.append(mat_pupil)
me_sphere.update()
arm_squid_armature = bpy.data.armatures.new('Squid_Armature')  # bones are not reproduced
arm_armature = bpy.data.armatures.new('Armature')  # bones are not reproduced

# ---- objects
ob_light = bpy.data.objects.new('Light', light_light)
ob_camera = bpy.data.objects.new('Camera', cam_camera)
ob_reference_side = bpy.data.objects.new('Reference_Side', None)
ob_reference_top = bpy.data.objects.new('Reference_Top', None)
ob_squid_body = bpy.data.objects.new('Squid_Body', me_plane)
ob_squid_eye = bpy.data.objects.new('Squid_Eye', me_sphere)
ob_squid_eye_armature = bpy.data.objects.new('Squid_Eye_Armature', arm_squid_armature)
ob_squid_body_armature = bpy.data.objects.new('Squid_Body_Armature', arm_armature)

# ---- transforms, parenting, visibility, modifiers, constraints
ob_light.location = (4.076, 1.005, 5.904)
ob_light.rotation_euler = (0.6503, 0.05522, 1.866)
ob_light.lock_rotations_4d = False
ob_light.empty_display_type = 'ARROWS'
ob_light.color = (0.0, 0.0, 0.0, 0.0)
ob_light.lineart.crease_threshold = 0.0
ob_camera.location = (7.359, -6.926, 4.958)
ob_camera.rotation_euler = (1.109, 0.0, 0.8149)
ob_camera.lock_rotations_4d = False
ob_camera.empty_display_type = 'ARROWS'
ob_camera.color = (0.0, 0.0, 0.0, 0.0)
ob_camera.display_type = 'WIRE'
ob_camera.lineart.crease_threshold = 0.0
ob_reference_side.location = (-3.431, 0.0, 0.57)
ob_reference_side.rotation_euler = (1.571, -0.0, 1.571)
ob_reference_side.empty_display_type = 'IMAGE'
ob_reference_side.empty_display_size = 5.0
ob_reference_side.use_empty_image_alpha = True
ob_reference_side.color = (1.0, 1.0, 1.0, 0.3261)
ob_reference_top.location = (0.0, 0.0, -1.64)
ob_reference_top.empty_display_type = 'IMAGE'
ob_reference_top.empty_display_size = 5.0
ob_reference_top.use_empty_image_alpha = True
ob_reference_top.color = (1.0, 1.0, 1.0, 0.2935)
ob_squid_body.location = (0.0, 0.0, 0.0)
ob_squid_body.scale = (0.2726, 0.2726, 0.2726)
_m = ob_squid_body.modifiers.new('Mirror', 'MIRROR')
_m.use_clip = True
_m = ob_squid_body.modifiers.new('Subdivision', 'SUBSURF')
ob_squid_eye.parent = ob_squid_eye_armature
ob_squid_eye.matrix_parent_inverse = Matrix(((2.917, -0.0, 0.0, -4.977e-16), (-0.0, 2.917, -0.0, -1.913), (0.0, -0.0, 2.917, -1.968), (-0.0, 0.0, -0.0, 1.0)))
ob_squid_eye.location = (1.706e-16, 0.6557, 0.6745)
ob_squid_eye.scale = (0.3502, 0.3502, 0.3502)
_vg = ob_squid_eye.vertex_groups.new(name='Eye_Bone_Target')
_vg = ob_squid_eye.vertex_groups.new(name='Eye_Bone')
_vg.add([0, 1, 2, 3, 4, 5, 6, 7, 8, 9, 10, 11, 12, 13, 14, 15, 16, 17, 18, 19, 20, 21, 22, 23, 24, 25, 26, 27, 28, 29, 30, 31, 32, 33, 34, 35, 36, 37, 38, 39, 40, 41, 42, 43, 44, 45, 46, 47, 48, 49, 50, 51, 52, 53, 54, 55, 56, 57, 58, 59, 60, 61, 62, 63, 64, 65, 66, 67, 68, 69, 70, 71, 72, 73, 74, 75, 76, 77, 78, 79, 80, 81, 82, 83, 84, 85, 86, 87, 88, 89, 90, 91, 92, 93, 94, 95, 96, 97, 98, 99, 100, 101, 102, 103, 104, 105, 106, 107, 108, 109, 110, 111, 112, 113, 114, 115, 116, 117, 118, 119, 120, 121, 122, 123, 124, 125, 126, 127, 128, 129, 130, 131, 132, 133, 134, 135, 136, 137, 138, 139, 140, 141, 142, 143, 144, 145, 146, 147, 148, 149, 150, 151, 152, 153, 154, 155, 156, 157, 158, 159, 160, 161, 162, 163, 164, 165, 166, 167, 168, 169, 170, 171, 172, 173, 174, 175, 176, 177, 178, 179, 180, 181, 182, 183, 184, 185, 186, 187, 188, 189, 190, 191, 192, 193, 194, 195, 196, 197, 198, 199, 200, 201, 202, 203, 204, 205, 206, 207, 208, 209, 210, 211, 212, 213, 214, 215, 216, 217, 218, 219, 220, 221, 222, 223, 224, 225, 226, 227, 228, 229, 230, 231, 232, 233, 234, 235, 236, 237, 238, 239, 240, 241, 242, 243, 244, 245, 246, 247, 248, 249, 250, 251, 252, 253, 254, 255, 256, 257, 258, 259, 260, 261, 262, 263, 264, 265, 266, 267, 268, 269, 270, 271, 272, 273, 274, 275, 276, 277, 278, 279, 280, 281, 282, 283, 284, 285, 286, 287, 288, 289, 290, 291, 292, 293, 294, 295, 296, 297, 298, 299, 300, 301, 302, 303, 304, 305, 306, 307, 308, 309, 310, 311, 312, 313, 314, 315, 316, 317, 318, 319, 320, 321, 322, 323, 324, 325, 326, 327, 328, 329, 330, 331, 332, 333, 334, 335, 336, 337, 338, 339, 340, 341, 342, 343, 344, 345, 346, 347, 348, 349, 350, 351, 352, 353, 354, 355, 356, 357, 358, 359, 360, 361, 362, 363, 364, 365, 366, 367, 368, 369, 370, 371, 372, 373, 374, 375, 376, 377, 378, 379, 380, 381, 382, 383, 384, 385, 386, 387, 388, 389, 390, 391, 392, 393, 394, 395, 396, 397, 398, 399, 400, 401, 402, 403, 404, 405, 406, 407, 408, 409, 410, 411, 412, 413, 414, 415, 416, 417, 418, 419, 420, 421, 422, 423, 424, 425, 426, 427, 428, 429, 430, 431, 432, 433, 434, 435, 436, 437, 438, 439, 440, 441, 442, 443, 444, 445, 446, 447, 448, 449, 450, 451, 452, 453, 454, 455, 456, 457, 458, 459, 460, 461, 462, 463, 464, 465, 466, 467, 468, 469, 470, 471, 472, 473, 474, 475, 476, 477, 478, 479, 480, 481, 482, 483, 484, 485, 486, 487, 488, 489, 490, 491, 492, 493, 494, 495, 496, 497, 498, 499, 500, 501, 502, 503, 504, 505, 506, 507, 508, 509, 510, 511, 512, 513], 1.0, 'REPLACE')
_m = ob_squid_eye.modifiers.new('Armature', 'ARMATURE')
_m.object = ob_squid_eye_armature
ob_squid_eye_armature.parent = ob_squid_body_armature
ob_squid_eye_armature.matrix_parent_inverse = Matrix(((-0.9873, 0.146, 0.06196, -0.3781), (-0.1586, -0.9089, -0.3856, -2.036), (1.375e-06, -0.3905, 0.9206, -0.9632), (0.0, 0.0, -0.0, 1.0)))
ob_squid_eye_armature.location = (1.706e-16, 0.6557, 0.6745)
ob_squid_eye_armature.scale = (0.3428, 0.3428, 0.3428)
ob_squid_body_armature.location = (1.706e-16, -0.06777, 0.4953)
ob_squid_body_armature.rotation_euler = (-1.571, -0.0, 0.0)
ob_squid_body_armature.show_in_front = True

# ---- collection membership
col_scene.objects.link(ob_light)
col_scene.objects.link(ob_camera)
col_references.objects.link(ob_reference_side)
col_references.objects.link(ob_reference_top)
col_squid.objects.link(ob_squid_body)
col_squid.objects.link(ob_squid_eye)
col_squid.objects.link(ob_squid_eye_armature)
col_squid.objects.link(ob_squid_body_armature)

# ---- scene / render settings (as saved in the file)
scene.camera = ob_camera
scene.frame_start = 1; scene.frame_end = 250; scene.frame_set(1)
scene.render.engine = 'BLENDER_EEVEE_NEXT'
scene.cycles.sampling_pattern = 'TABULATED_SOBOL'
scene.cycles.use_light_tree = False
scene.eevee.use_gtao = True
scene.view_settings.view_transform = 'Filmic'
bpy.context.view_layer.update()
